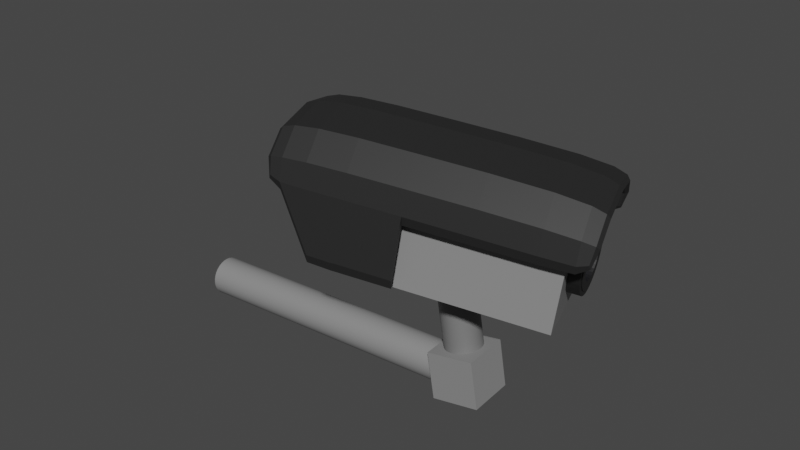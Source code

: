 # Source: security_camera.blend  (saved by Blender 3.6.11; exported with 4.5.12 LTS)
import bpy
from mathutils import Matrix  # noqa: F401  (used for matrix-valued properties, if any)

bpy.ops.wm.read_factory_settings(use_empty=True)
scene = bpy.context.scene
scene.name = 'Scene'

# ---- collections
col_collection = bpy.data.collections.new('Collection'); scene.collection.children.link(col_collection)

# ---- materials (node trees are filled in below, after node groups)
mat_material_005 = bpy.data.materials.new('Material.005')
mat_material_005.use_transparent_shadow = False
mat_material_002 = bpy.data.materials.new('Material.002')
mat_material_002.use_transparent_shadow = False
mat_material_001 = bpy.data.materials.new('Material.001')
mat_material_001.use_transparent_shadow = False
mat_material_003 = bpy.data.materials.new('Material.003')
mat_material_003.use_transparent_shadow = False
mat_material_004 = bpy.data.materials.new('Material.004')
mat_material_004.use_transparent_shadow = False

# ---- node groups
ng_auto_smooth = bpy.data.node_groups.new('Auto Smooth', 'GeometryNodeTree')
_s = ng_auto_smooth.interface.new_socket(name='Geometry', in_out='OUTPUT', socket_type='NodeSocketGeometry')
_s = ng_auto_smooth.interface.new_socket(name='Geometry', in_out='INPUT', socket_type='NodeSocketGeometry')
_s = ng_auto_smooth.interface.new_socket(name='Angle', in_out='INPUT', socket_type='NodeSocketFloat')
_s.subtype = 'ANGLE'
_s.min_value = 0.0
_s.max_value = 3.142
ng_auto_smooth.is_modifier = True
_N = ng_auto_smooth.nodes; _L = ng_auto_smooth.links
n0 = _N.new('NodeGroupOutput'); n0.name = 'Group Output'; n0.location = (480, -100)
n1 = _N.new('NodeGroupInput'); n1.name = 'Group Input'; n1.location = (-420, -300)
n2 = _N.new('NodeGroupInput'); n2.name = 'Group Input.001'; n2.location = (-60, -100)
n3 = _N.new('GeometryNodeSetShadeSmooth'); n3.name = 'Set Shade Smooth'; n3.location = (120, -100)
n3.domain = 'EDGE'
n4 = _N.new('GeometryNodeSetShadeSmooth'); n4.name = 'Set Shade Smooth.001'; n4.location = (300, -100)
n5 = _N.new('GeometryNodeInputMeshEdgeAngle'); n5.name = 'Edge Angle'; n5.location = (-420, -220)
n6 = _N.new('GeometryNodeInputEdgeSmooth'); n6.name = 'Is Edge Smooth'; n6.location = (-60, -160)
n7 = _N.new('GeometryNodeInputShadeSmooth'); n7.name = 'Is Face Smooth'; n7.location = (-240, -340)
n8 = _N.new('FunctionNodeBooleanMath'); n8.name = 'Boolean Math'; n8.location = (-60, -220)
n9 = _N.new('FunctionNodeCompare'); n9.name = 'Compare'; n9.location = (-240, -180)
n9.operation = 'LESS_EQUAL'
_L.new(n5.outputs[0], n9.inputs[0])
_L.new(n4.outputs[0], n0.inputs[0])
_L.new(n1.outputs[1], n9.inputs[1])
_L.new(n9.outputs[0], n8.inputs[0])
_L.new(n7.outputs[0], n8.inputs[1])
_L.new(n2.outputs[0], n3.inputs[0])
_L.new(n6.outputs[0], n3.inputs[1])
_L.new(n3.outputs[0], n4.inputs[0])
_L.new(n8.outputs[0], n3.inputs[2])
n0.is_active_output = True

# ---- material node trees
mat_material_005.use_nodes = True; mat_material_005.node_tree.nodes.clear()
_N = mat_material_005.node_tree.nodes; _L = mat_material_005.node_tree.links
n0 = _N.new('ShaderNodeBsdfPrincipled'); n0.name = 'Principled BSDF'; n0.location = (10, 300)
n0.distribution = 'GGX'
n0.subsurface_method = 'RANDOM_WALK_SKIN'
n0.inputs[0].default_value = (0.1788, 0.1788, 0.1788, 1.0)
n0.inputs[3].default_value = 1.45
n0.inputs[27].default_value = (0.0, 0.0, 0.0, 1.0)
n0.inputs[28].default_value = 1.0
n1 = _N.new('ShaderNodeOutputMaterial'); n1.name = 'Material Output'; n1.location = (300, 300)
_L.new(n0.outputs[0], n1.inputs[0])
n1.is_active_output = True
mat_material_002.use_nodes = True; mat_material_002.node_tree.nodes.clear()
_N = mat_material_002.node_tree.nodes; _L = mat_material_002.node_tree.links
n0 = _N.new('ShaderNodeBsdfPrincipled'); n0.name = 'Principled BSDF'; n0.location = (10, 300)
n0.distribution = 'GGX'
n0.subsurface_method = 'RANDOM_WALK_SKIN'
n0.inputs[0].default_value = (0.2476, 0.2476, 0.2476, 1.0)
n0.inputs[3].default_value = 1.45
n0.inputs[27].default_value = (0.0, 0.0, 0.0, 1.0)
n0.inputs[28].default_value = 1.0
n1 = _N.new('ShaderNodeOutputMaterial'); n1.name = 'Material Output'; n1.location = (300, 300)
_L.new(n0.outputs[0], n1.inputs[0])
n1.is_active_output = True
mat_material_001.use_nodes = True; mat_material_001.node_tree.nodes.clear()
_N = mat_material_001.node_tree.nodes; _L = mat_material_001.node_tree.links
n0 = _N.new('ShaderNodeBsdfPrincipled'); n0.name = 'Principled BSDF'; n0.location = (10, 300)
n0.distribution = 'GGX'
n0.subsurface_method = 'RANDOM_WALK_SKIN'
n0.inputs[0].default_value = (0.01954, 0.01954, 0.01954, 1.0)
n0.inputs[3].default_value = 1.45
n0.inputs[27].default_value = (0.0, 0.0, 0.0, 1.0)
n0.inputs[28].default_value = 1.0
n1 = _N.new('ShaderNodeOutputMaterial'); n1.name = 'Material Output'; n1.location = (300, 300)
_L.new(n0.outputs[0], n1.inputs[0])
n1.is_active_output = True
mat_material_003.use_nodes = True; mat_material_003.node_tree.nodes.clear()
_N = mat_material_003.node_tree.nodes; _L = mat_material_003.node_tree.links
n0 = _N.new('ShaderNodeBsdfPrincipled'); n0.name = 'Principled BSDF'; n0.location = (10, 300)
n0.distribution = 'GGX'
n0.subsurface_method = 'RANDOM_WALK_SKIN'
n0.inputs[0].default_value = (0.01113, 0.01113, 0.01113, 1.0)
n0.inputs[3].default_value = 1.45
n0.inputs[27].default_value = (0.0, 0.0, 0.0, 1.0)
n0.inputs[28].default_value = 1.0
n1 = _N.new('ShaderNodeOutputMaterial'); n1.name = 'Material Output'; n1.location = (300, 300)
_L.new(n0.outputs[0], n1.inputs[0])
n1.is_active_output = True
mat_material_004.use_nodes = True; mat_material_004.node_tree.nodes.clear()
_N = mat_material_004.node_tree.nodes; _L = mat_material_004.node_tree.links
n0 = _N.new('ShaderNodeBsdfPrincipled'); n0.name = 'Principled BSDF'; n0.location = (10, 300)
n0.distribution = 'GGX'
n0.subsurface_method = 'RANDOM_WALK_SKIN'
n0.inputs[0].default_value = (0.0436, 0.0652, 0.4564, 1.0)
n0.inputs[3].default_value = 1.45
n0.inputs[27].default_value = (0.0, 0.0, 0.0, 1.0)
n0.inputs[28].default_value = 1.0
n1 = _N.new('ShaderNodeOutputMaterial'); n1.name = 'Material Output'; n1.location = (300, 300)
_L.new(n0.outputs[0], n1.inputs[0])
n1.is_active_output = True

# ---- world
world_world = bpy.data.worlds.new('World'); scene.world = world_world
world_world.use_nodes = True; world_world.node_tree.nodes.clear()
_N = world_world.node_tree.nodes; _L = world_world.node_tree.links
n0 = _N.new('ShaderNodeOutputWorld'); n0.name = 'World Output'; n0.location = (300, 300)
n1 = _N.new('ShaderNodeBackground'); n1.name = 'Background'; n1.location = (10, 300)
n1.inputs[0].default_value = (0.05088, 0.05088, 0.05088, 1.0)
_L.new(n1.outputs[0], n0.inputs[0])
n0.is_active_output = True
world_world.color = (0.05088, 0.05088, 0.05088)
world_world.use_sun_shadow = False
world_world.sun_shadow_jitter_overblur = 0.0

# ---- meshes
me_cylinder = bpy.data.meshes.new('Cylinder')
me_cylinder.from_pydata([(-7.157e-09, 0.2402, 3.828e-07), (-7.157e-09, 0.2402, 1.606), (0.04685, 0.2355, 3.828e-07), (0.04685, 0.2355, 1.606), (0.0919, 0.2219, 3.828e-07), (0.0919, 0.2219, 1.606), (0.1334, 0.1997, 3.828e-07), (0.1334, 0.1997, 1.606), (0.1698, 0.1698, 3.828e-07), (0.1698, 0.1698, 1.606), (0.1997, 0.1334, 3.828e-07), (0.1997, 0.1334, 1.606), (0.2219, 0.0919, 3.828e-07), (0.2219, 0.0919, 1.606), (0.2355, 0.04685, 3.828e-07), (0.2355, 0.04685, 1.606), (0.2402, 2.863e-08, 3.828e-07), (0.2402, 2.863e-08, 1.606), (0.2355, -0.04685, 3.828e-07), (0.2355, -0.04685, 1.606), (0.2219, -0.0919, 3.828e-07), (0.2219, -0.0919, 1.606), (0.1997, -0.1334, 3.828e-07), (0.1997, -0.1334, 1.606), (0.1698, -0.1698, 3.828e-07), (0.1698, -0.1698, 1.606), (0.1334, -0.1997, 3.828e-07), (0.1334, -0.1997, 1.606), (0.0919, -0.2219, 3.828e-07), (0.0919, -0.2219, 1.606), (0.04685, -0.2355, 3.828e-07), (0.04685, -0.2355, 1.606), (-7.157e-09, -0.2402, 3.828e-07), (-7.157e-09, -0.2402, 1.606), (-0.04685, -0.2355, 3.828e-07), (-0.04685, -0.2355, 1.606), (-0.0919, -0.2219, 3.828e-07), (-0.0919, -0.2219, 1.606), (-0.1334, -0.1997, 3.828e-07), (-0.1334, -0.1997, 1.606), (-0.1698, -0.1698, 3.828e-07), (-0.1698, -0.1698, 1.606), (-0.1997, -0.1334, 3.828e-07), (-0.1997, -0.1334, 1.606), (-0.2219, -0.0919, 3.828e-07), (-0.2219, -0.0919, 1.606), (-0.2355, -0.04685, 3.828e-07), (-0.2355, -0.04685, 1.606), (-0.2402, 2.863e-08, 3.828e-07), (-0.2402, 2.863e-08, 1.606), (-0.2355, 0.04685, 3.828e-07), (-0.2355, 0.04685, 1.606), (-0.2219, 0.0919, 3.828e-07), (-0.2219, 0.0919, 1.606), (-0.1997, 0.1334, 3.828e-07), (-0.1997, 0.1334, 1.606), (-0.1698, 0.1698, 3.828e-07), (-0.1698, 0.1698, 1.606), (-0.1334, 0.1997, 3.828e-07), (-0.1334, 0.1997, 1.606), (-0.0919, 0.2219, 3.828e-07), (-0.0919, 0.2219, 1.606), (-0.04685, 0.2355, 3.828e-07), (-0.04685, 0.2355, 1.606), (1.47, 0.9678, 2.349), (1.876, -0.3457, 2.373), (1.119, 0.8349, 1.026), (1.526, -0.4786, 1.05), (-1.436, 0.08516, 3.208), (-1.03, -1.228, 3.232), (-1.417, 0.0647, 1.776), (-1.011, -1.249, 1.8), (1.344, 0.92, 1.873), (1.75, -0.3936, 1.897), (-1.562, 0.03735, 2.732), (-1.156, -1.276, 2.756), (1.276, 0.7358, 2.406), (-1.107, 0.01189, 3.111), (-0.7969, -0.9923, 3.129), (-1.304, 0.2435, 2.683), (1.057, 1.054, 2.014), (1.63, -0.3317, 2.611), (-0.7937, -1.392, 2.75), (-0.7538, -1.056, 3.316), (-1.109, 0.0922, 3.295), (-1.326, 0.3305, 2.719), (1.551, 1.123, 1.9), (1.761, 0.8966, 2.278), (2.079, -0.1316, 2.297), (2.037, -0.4494, 1.928), (1.537, 1.187, 1.923), (1.763, 0.9506, 2.359), (2.11, -0.1733, 2.38), (2.061, -0.5098, 1.954), (-1.181, -1.427, 2.88), (-1.193, -1.125, 3.265), (-1.511, -0.09715, 3.246), (-1.667, 0.1454, 2.851), (-1.157, -1.487, 2.906), (-1.162, -1.167, 3.347), (-1.509, -0.0431, 3.326), (-1.681, 0.2095, 2.874), (-0.0844, 0.4033, 3.01), (0.2705, -0.7446, 3.031), (0.2312, -1.081, 2.451), (-0.3015, 0.6418, 2.419), (-0.08223, 0.3232, 2.808), (0.2282, -0.681, 2.826), (-0.2791, 0.5548, 2.38), (1.275, 0.8161, 2.59), (1.587, -0.2684, 2.424), (1.079, 0.9674, 1.978), (1.59, -0.6685, 2.045), (1.559, -0.5849, 2.007), (-0.8243, -1.309, 2.712), (0.2008, -0.9975, 2.408), (-0.9311, -0.4823, 3.199), (-0.6796, 0.1418, 2.984), (-1.232, 0.2132, 2.895), (-0.7382, -1.339, 3.035), (-0.9071, -0.4725, 3.413), (-0.6817, 0.2219, 3.185), (-1.253, 0.3263, 3.005), (-0.3661, -1.263, 2.627), (1.626, 0.9209, 2.449), (1.631, 1.103, 2.064), (1.942, 0.3907, 2.369), (2.09, -0.3826, 2.092), (1.618, 1.178, 2.113), (1.96, 0.3978, 2.463), (2.122, -0.4505, 2.143), (1.8, 0.9351, 2.301), (2.132, -0.141, 2.32), (2.056, -0.4795, 1.897), (1.55, 1.157, 1.867), (1.937, -0.1637, 2.323), (-1.173, -1.374, 3.057), (-1.33, -0.603, 3.337), (-1.632, 0.1118, 3.029), (-1.141, -1.441, 3.108), (-1.312, -0.596, 3.431), (-1.644, 0.1872, 3.078), (-1.221, -1.159, 3.312), (-1.553, -0.08332, 3.292), (-1.197, -1.468, 2.859), (-1.703, 0.1689, 2.829), (-1.019, -1.135, 3.357), (-1.054, -1.469, 2.831), (-1.062, -1.074, 3.21), (-1.373, 0.01021, 3.336), (-1.373, -0.06715, 3.191), (-1.564, 0.1666, 2.77), (-1.585, 0.2497, 2.799), (-0.3268, -0.926, 3.206), (-0.8988, 0.4604, 2.595), (0.2864, -1.028, 2.743), (-0.2285, 0.6376, 2.712), (0.1171, -0.1614, 3.131), (-1.083, -1.389, 2.799), (1.908, -0.4806, 1.914), (-0.3692, -0.8624, 3.003), (-0.8765, 0.3734, 2.556), (-0.2071, 0.5246, 2.592), (0.09402, -0.1709, 2.896), (-1.339, 0.2809, 2.607), (-0.3136, 0.5923, 2.305), (1.427, 1.075, 1.886), (1.938, -0.5602, 1.946), (0.9951, -0.5245, 2.815), (0.4231, 0.8619, 2.204), (0.6423, 0.5433, 2.593), (-0.3966, -1.179, 2.585), (0.9253, -0.7775, 2.194), (-0.8308, -1.362, 2.638), (1.553, -0.6378, 1.933), (0.241, -0.9248, 2.619), (0.9527, -0.4609, 2.612), (1.6, -0.5122, 2.217), (-0.7842, -1.236, 2.922), (1.151, 0.9372, 2.19), (1.453, 0.2417, 2.494), (1.131, 1.05, 2.3), (1.477, 0.2514, 2.708), (1.645, -0.6151, 2.33), (1.98, -0.224, 2.47), (1.045, 1.005, 1.903), (1.407, 1.158, 1.914), (1.625, 0.8435, 2.305), (0.4454, 0.7749, 2.166), (0.6402, 0.6234, 2.794), (0.9557, -0.8611, 2.236), (0.1943, -1.05, 2.335), (-0.8045, 0.3431, 2.769), (0.8185, 0.04912, 2.682), (-0.8258, 0.4561, 2.888), (0.8417, 0.05864, 2.914), (-1.003, -1.417, 3.093), (1.481, 1.154, 2.176), (1.989, 0.4057, 2.397), (2.141, -0.406, 2.099), (1.66, 1.151, 2.07), (1.827, 0.3577, 2.561), (1.5, 1.045, 2.09), (1.994, -0.5067, 2.207), (1.802, 0.3479, 2.393), (-1.364, -0.6127, 3.389), (-1.2, -1.421, 3.087), (-1.681, 0.1365, 3.058), (-1.172, -0.553, 3.448), (-1.196, -0.5628, 3.28), (-1.516, 0.2439, 3.062), (-1.497, 0.1353, 2.976), (-0.3109, -1.209, 2.918), (1.011, -0.8078, 2.528), (-0.4802, -0.3428, 3.305), (0.4961, 0.8576, 2.497), (-0.5034, -0.3523, 3.073), (-0.911, 0.4109, 2.481), (-1.599, 0.2017, 2.698), (0.5174, 0.7446, 2.378), (1.396, 1.111, 1.812), (0.4109, 0.8123, 2.09), (1.949, -0.4084, 2.117), (-1.091, -1.44, 2.728), (1.904, -0.5306, 1.843), (0.9655, -0.7047, 2.405), (-0.3564, -1.106, 2.795), (-1.048, -1.318, 3.003), (-0.4031, -1.232, 2.512), (0.9188, -0.8304, 2.121), (0.02578, -1.157, 1.715), (-0.5716, -1.338, 1.892), (-0.626, -1.355, 1.904), (-0.8858, -1.431, 1.985), (-1.417, 0.2875, 1.953), (-1.159, 0.3682, 1.873), (-1.104, 0.3848, 1.86), (-0.5069, 0.5662, 1.684), (-1.171, 0.3187, 1.762), (-0.519, 0.5167, 1.569), (-0.6631, -1.324, 1.792), (-0.01116, -1.126, 1.6), (-1.116, 0.3352, 1.746), (-1.431, 0.2395, 1.852), (-0.9236, -1.402, 1.883), (-0.6086, -1.307, 1.776), (1.397, 0.5629, 1.49), (1.391, 0.5172, 1.424), (1.39, 0.46, 1.367), (1.395, 0.3933, 1.322), (1.403, 0.3197, 1.291), (1.417, 0.2422, 1.274), (1.434, 0.1636, 1.272), (1.454, 0.08696, 1.286), (1.477, 0.01525, 1.314), (1.502, -0.04878, 1.356), (1.527, -0.1027, 1.411), (1.552, -0.1444, 1.475), (1.575, -0.1723, 1.547), (1.597, -0.1853, 1.623), (1.615, -0.1829, 1.702), (1.629, -0.1652, 1.779), (1.64, -0.1329, 1.852), (1.645, -0.08728, 1.918), (1.646, -0.03002, 1.974), (1.642, 0.03666, 2.019), (1.633, 0.1102, 2.051), (1.62, 0.1877, 2.068), (1.603, 0.2664, 2.069), (1.582, 0.343, 2.056), (1.559, 0.4147, 2.027), (1.535, 0.4787, 1.985), (1.51, 0.5326, 1.931), (1.485, 0.5743, 1.866), (1.461, 0.6022, 1.795), (1.44, 0.6152, 1.718), (1.422, 0.6128, 1.64), (1.407, 0.5951, 1.563), (1.584, 0.4272, 1.489), (1.588, 0.4544, 1.529), (1.584, 0.393, 1.455), (1.586, 0.3532, 1.429), (1.592, 0.3093, 1.41), (1.6, 0.263, 1.4), (1.61, 0.2161, 1.399), (1.622, 0.1704, 1.407), (1.636, 0.1276, 1.424), (1.65, 0.08936, 1.449), (1.665, 0.05719, 1.481), (1.68, 0.03231, 1.52), (1.694, 0.01567, 1.563), (1.707, 0.007911, 1.608), (1.718, 0.009331, 1.655), (1.727, 0.01988, 1.701), (1.733, 0.03914, 1.745), (1.736, 0.06638, 1.784), (1.737, 0.1006, 1.818), (1.734, 0.1404, 1.845), (1.729, 0.1842, 1.863), (1.721, 0.2305, 1.873), (1.711, 0.2774, 1.874), (1.698, 0.3232, 1.866), (1.685, 0.366, 1.849), (1.67, 0.4042, 1.824), (1.655, 0.4364, 1.792), (1.64, 0.4612, 1.753), (1.626, 0.4779, 1.711), (1.614, 0.4856, 1.665), (1.603, 0.4842, 1.618), (1.594, 0.4737, 1.572), (1.533, 0.549, 1.389), (1.539, 0.5947, 1.456), (1.532, 0.4918, 1.333), (1.536, 0.4251, 1.288), (1.545, 0.3516, 1.257), (1.559, 0.274, 1.24), (1.576, 0.1954, 1.238), (1.596, 0.1188, 1.252), (1.619, 0.04706, 1.28), (1.644, -0.01698, 1.322), (1.669, -0.07087, 1.377), (1.694, -0.1126, 1.441), (1.717, -0.1404, 1.513), (1.738, -0.1534, 1.589), (1.757, -0.1511, 1.667), (1.771, -0.1334, 1.745), (1.782, -0.1011, 1.818), (1.787, -0.05547, 1.884), (1.788, 0.00179, 1.94), (1.784, 0.06847, 1.985), (1.775, 0.142, 2.017), (1.762, 0.2196, 2.033), (1.745, 0.2982, 2.035), (1.724, 0.3748, 2.021), (1.701, 0.4465, 1.993), (1.677, 0.5105, 1.951), (1.652, 0.5644, 1.897), (1.627, 0.6061, 1.832), (1.603, 0.634, 1.761), (1.582, 0.647, 1.684), (1.564, 0.6446, 1.606), (1.549, 0.6269, 1.529), (1.55, 0.508, 1.423), (1.555, 0.5475, 1.48), (1.55, 0.4585, 1.374), (1.553, 0.4009, 1.335), (1.561, 0.3373, 1.308), (1.572, 0.2703, 1.293), (1.587, 0.2024, 1.292), (1.605, 0.1361, 1.304), (1.625, 0.07413, 1.329), (1.646, 0.01878, 1.365), (1.668, -0.02781, 1.412), (1.689, -0.06385, 1.467), (1.709, -0.08795, 1.529), (1.728, -0.09919, 1.596), (1.744, -0.09713, 1.663), (1.756, -0.08186, 1.73), (1.765, -0.05395, 1.793), (1.77, -0.0145, 1.85), (1.771, 0.035, 1.899), (1.767, 0.09264, 1.938), (1.759, 0.1562, 1.965), (1.748, 0.2232, 1.98), (1.733, 0.2912, 1.981), (1.715, 0.3574, 1.969), (1.696, 0.4194, 1.945), (1.674, 0.4748, 1.908), (1.653, 0.5214, 1.861), (1.631, 0.5574, 1.806), (1.611, 0.5815, 1.744), (1.593, 0.5927, 1.678), (1.577, 0.5907, 1.61), (1.564, 0.5754, 1.543), (1.558, 0.4213, 1.495), (1.562, 0.4486, 1.535), (1.558, 0.3872, 1.462), (1.56, 0.3474, 1.435), (1.566, 0.3035, 1.416), (1.574, 0.2572, 1.406), (1.584, 0.2103, 1.405), (1.596, 0.1645, 1.413), (1.61, 0.1217, 1.43), (1.624, 0.08352, 1.455), (1.639, 0.05135, 1.488), (1.654, 0.02647, 1.526), (1.668, 0.00983, 1.569), (1.681, 0.002071, 1.614), (1.692, 0.003491, 1.661), (1.701, 0.01404, 1.707), (1.707, 0.0333, 1.751), (1.71, 0.06054, 1.79), (1.71, 0.09472, 1.824), (1.708, 0.1345, 1.851), (1.703, 0.1784, 1.87), (1.695, 0.2247, 1.88), (1.684, 0.2716, 1.881), (1.672, 0.3173, 1.873), (1.659, 0.3601, 1.856), (1.644, 0.3983, 1.83), (1.629, 0.4305, 1.798), (1.614, 0.4554, 1.76), (1.6, 0.472, 1.717), (1.587, 0.4798, 1.671), (1.577, 0.4784, 1.624), (1.568, 0.4678, 1.578), (1.54, 0.5058, 1.425), (1.545, 0.5453, 1.482), (1.54, 0.4563, 1.377), (1.543, 0.3987, 1.338), (1.551, 0.3351, 1.31), (1.562, 0.2681, 1.296), (1.577, 0.2001, 1.294), (1.595, 0.1339, 1.306), (1.615, 0.07189, 1.331), (1.636, 0.01653, 1.367), (1.658, -0.03006, 1.414), (1.679, -0.0661, 1.47), (1.699, -0.0902, 1.532), (1.718, -0.1014, 1.598), (1.734, -0.09938, 1.666), (1.746, -0.08411, 1.732), (1.755, -0.0562, 1.795), (1.76, -0.01674, 1.853), (1.761, 0.03276, 1.901), (1.757, 0.09039, 1.94), (1.749, 0.154, 1.967), (1.738, 0.221, 1.982), (1.723, 0.2889, 1.983), (1.705, 0.3552, 1.972), (1.686, 0.4172, 1.947), (1.664, 0.4725, 1.911), (1.643, 0.5191, 1.864), (1.621, 0.5551, 1.808), (1.601, 0.5792, 1.746), (1.583, 0.5905, 1.68), (1.567, 0.5884, 1.612), (1.554, 0.5732, 1.546), (1.574, 0.4249, 1.492), (1.578, 0.4522, 1.531), (1.574, 0.3907, 1.458), (1.576, 0.3509, 1.431), (1.582, 0.3071, 1.412), (1.59, 0.2608, 1.402), (1.6, 0.2139, 1.401), (1.612, 0.1681, 1.409), (1.626, 0.1253, 1.426), (1.64, 0.08711, 1.451), (1.655, 0.05494, 1.484), (1.67, 0.03006, 1.522), (1.684, 0.01342, 1.565), (1.697, 0.005662, 1.611), (1.708, 0.007082, 1.657), (1.717, 0.01763, 1.703), (1.723, 0.03689, 1.747), (1.726, 0.06414, 1.786), (1.727, 0.09831, 1.82), (1.724, 0.1381, 1.847), (1.719, 0.182, 1.866), (1.711, 0.2283, 1.876), (1.7, 0.2752, 1.877), (1.688, 0.3209, 1.869), (1.675, 0.3637, 1.852), (1.66, 0.4019, 1.826), (1.645, 0.4341, 1.794), (1.63, 0.459, 1.756), (1.616, 0.4756, 1.713), (1.603, 0.4834, 1.667), (1.593, 0.482, 1.621), (1.584, 0.4714, 1.575), (1.286, 0.4937, 1.449), (1.292, 0.5393, 1.515), (1.285, 0.4364, 1.392), (1.289, 0.3697, 1.347), (1.298, 0.2962, 1.316), (1.312, 0.2186, 1.299), (1.329, 0.14, 1.297), (1.349, 0.06341, 1.311), (1.372, -0.008299, 1.34), (1.397, -0.07233, 1.382), (1.422, -0.1262, 1.436), (1.447, -0.1679, 1.5), (1.47, -0.1958, 1.572), (1.491, -0.2088, 1.648), (1.51, -0.2064, 1.727), (1.524, -0.1888, 1.804), (1.535, -0.1565, 1.877), (1.54, -0.1108, 1.943), (1.541, -0.05357, 2.0), (1.537, 0.01311, 2.044), (1.528, 0.08664, 2.076), (1.515, 0.1642, 2.093), (1.497, 0.2428, 2.094), (1.477, 0.3194, 2.081), (1.454, 0.3911, 2.052), (1.43, 0.4552, 2.01), (1.404, 0.5091, 1.956), (1.38, 0.5508, 1.892), (1.356, 0.5786, 1.82), (1.335, 0.5916, 1.743), (1.317, 0.5893, 1.665), (1.302, 0.5716, 1.588), (1.512, 0.411, 1.506), (1.516, 0.4383, 1.546), (1.512, 0.3768, 1.473), (1.514, 0.337, 1.446), (1.52, 0.2932, 1.427), (1.528, 0.2469, 1.417), (1.538, 0.2, 1.416), (1.55, 0.1542, 1.424), (1.564, 0.1114, 1.441), (1.578, 0.07321, 1.466), (1.593, 0.04104, 1.499), (1.608, 0.01616, 1.537), (1.622, -0.0004819, 1.58), (1.635, -0.008241, 1.626), (1.646, -0.006821, 1.672), (1.654, 0.003724, 1.718), (1.661, 0.02299, 1.762), (1.664, 0.05023, 1.801), (1.664, 0.08441, 1.835), (1.662, 0.1242, 1.862), (1.657, 0.1681, 1.881), (1.649, 0.2144, 1.891), (1.638, 0.2613, 1.892), (1.626, 0.307, 1.884), (1.613, 0.3498, 1.867), (1.598, 0.388, 1.841), (1.583, 0.4202, 1.809), (1.568, 0.4451, 1.771), (1.554, 0.4617, 1.728), (1.541, 0.4695, 1.682), (1.531, 0.4681, 1.635), (1.522, 0.4575, 1.589), (1.559, 0.5101, 1.421), (1.564, 0.5495, 1.478), (1.559, 0.4606, 1.372), (1.562, 0.4029, 1.333), (1.57, 0.3394, 1.306), (1.581, 0.2723, 1.291), (1.596, 0.2044, 1.29), (1.614, 0.1381, 1.302), (1.634, 0.07614, 1.326), (1.655, 0.02079, 1.363), (1.677, -0.0258, 1.41), (1.698, -0.06184, 1.465), (1.718, -0.08594, 1.527), (1.737, -0.09718, 1.593), (1.753, -0.09512, 1.661), (1.765, -0.07985, 1.728), (1.774, -0.05195, 1.791), (1.779, -0.01249, 1.848), (1.78, 0.03701, 1.897), (1.776, 0.09465, 1.936), (1.768, 0.1582, 1.963), (1.757, 0.2253, 1.977), (1.742, 0.2932, 1.979), (1.724, 0.3594, 1.967), (1.705, 0.4214, 1.942), (1.683, 0.4768, 1.906), (1.662, 0.5234, 1.859), (1.64, 0.5594, 1.804), (1.62, 0.5835, 1.742), (1.602, 0.5947, 1.675), (1.586, 0.5927, 1.608), (1.573, 0.5774, 1.541), (1.593, 0.4292, 1.487), (1.597, 0.4564, 1.526), (1.593, 0.395, 1.453), (1.595, 0.3552, 1.426), (1.601, 0.3113, 1.408), (1.609, 0.265, 1.398), (1.619, 0.2181, 1.397), (1.631, 0.1724, 1.405), (1.645, 0.1296, 1.422), (1.659, 0.09137, 1.447), (1.674, 0.0592, 1.479), (1.689, 0.03432, 1.518), (1.703, 0.01768, 1.56), (1.716, 0.009919, 1.606), (1.727, 0.01134, 1.653), (1.736, 0.02188, 1.699), (1.742, 0.04115, 1.742), (1.745, 0.06839, 1.782), (1.746, 0.1026, 1.816), (1.743, 0.1424, 1.842), (1.738, 0.1862, 1.861), (1.73, 0.2325, 1.871), (1.719, 0.2794, 1.872), (1.707, 0.3252, 1.864), (1.694, 0.368, 1.847), (1.679, 0.4062, 1.822), (1.664, 0.4384, 1.79), (1.649, 0.4632, 1.751), (1.635, 0.4799, 1.708), (1.622, 0.4876, 1.663), (1.612, 0.4862, 1.616), (1.603, 0.4757, 1.57)], [], [(0, 1, 3, 2), (2, 3, 5, 4), (4, 5, 7, 6), (6, 7, 9, 8), (8, 9, 11, 10), (10, 11, 13, 12), (12, 13, 15, 14), (14, 15, 17, 16), (16, 17, 19, 18), (18, 19, 21, 20), (20, 21, 23, 22), (22, 23, 25, 24), (24, 25, 27, 26), (26, 27, 29, 28), (28, 29, 31, 30), (30, 31, 33, 32), (32, 33, 35, 34), (34, 35, 37, 36), (36, 37, 39, 38), (38, 39, 41, 40), (40, 41, 43, 42), (42, 43, 45, 44), (44, 45, 47, 46), (46, 47, 49, 48), (48, 49, 51, 50), (50, 51, 53, 52), (52, 53, 55, 54), (54, 55, 57, 56), (56, 57, 59, 58), (58, 59, 61, 60), (3, 1, 63, 61, 59, 57, 55, 53, 51, 49, 47, 45, 43, 41, 39, 37, 35, 33, 31, 29, 27, 25, 23, 21, 19, 17, 15, 13, 11, 9, 7, 5), (60, 61, 63, 62), (62, 63, 1, 0), (0, 2, 4, 6, 8, 10, 12, 14, 16, 18, 20, 22, 24, 26, 28, 30, 32, 34, 36, 38, 40, 42, 44, 46, 48, 50, 52, 54, 56, 58, 60, 62), (72, 73, 67, 66), (66, 67, 71, 70), (68, 69, 65, 64), (72, 74, 68, 64), (75, 73, 65, 69), (71, 67, 73, 75), (66, 70, 74, 72), (70, 71, 75, 74), (64, 65, 73, 72), (75, 69, 68, 74), (108, 162, 192, 161), (162, 106, 117, 192), (192, 117, 77, 118), (161, 192, 118, 79), (106, 170, 193, 163), (170, 76, 180, 193), (193, 180, 110, 176), (163, 193, 176, 107), (105, 154, 194, 156), (154, 85, 122, 194), (194, 122, 84, 121), (156, 194, 121, 102), (102, 157, 195, 189), (157, 103, 168, 195), (195, 168, 81, 182), (189, 195, 182, 109), (82, 119, 196, 147), (119, 83, 146, 196), (196, 146, 99, 139), (147, 196, 139, 98), (80, 181, 197, 186), (181, 109, 124, 197), (197, 124, 91, 128), (186, 197, 128, 90), (88, 126, 198, 132), (126, 87, 131, 198), (198, 131, 91, 129), (132, 198, 129, 92), (89, 127, 199, 133), (127, 88, 132, 199), (199, 132, 92, 130), (133, 199, 130, 93), (87, 125, 200, 131), (125, 86, 134, 200), (200, 134, 90, 128), (131, 200, 128, 91), (109, 182, 201, 124), (182, 81, 184, 201), (201, 184, 92, 129), (124, 201, 129, 91), (76, 179, 202, 187), (179, 111, 166, 202), (202, 166, 86, 125), (187, 202, 125, 87), (81, 183, 203, 184), (183, 112, 167, 203), (203, 167, 93, 130), (184, 203, 130, 92), (110, 180, 204, 135), (180, 76, 187, 204), (204, 187, 87, 126), (135, 204, 126, 88), (96, 137, 205, 143), (137, 95, 142, 205), (205, 142, 99, 140), (143, 205, 140, 100), (95, 136, 206, 142), (136, 94, 144, 206), (206, 144, 98, 139), (142, 206, 139, 99), (97, 138, 207, 145), (138, 96, 143, 207), (207, 143, 100, 141), (145, 207, 141, 101), (83, 120, 208, 146), (120, 84, 149, 208), (208, 149, 100, 140), (146, 208, 140, 99), (77, 116, 209, 150), (116, 78, 148, 209), (209, 148, 95, 137), (150, 209, 137, 96), (84, 122, 210, 149), (122, 85, 152, 210), (210, 152, 101, 141), (149, 210, 141, 100), (79, 118, 211, 151), (118, 77, 150, 211), (211, 150, 96, 138), (151, 211, 138, 97), (82, 123, 212, 119), (123, 104, 155, 212), (212, 155, 103, 153), (119, 212, 153, 83), (104, 190, 213, 155), (190, 112, 183, 213), (213, 183, 81, 168), (155, 213, 168, 103), (84, 120, 214, 121), (120, 83, 153, 214), (214, 153, 103, 157), (121, 214, 157, 102), (80, 169, 215, 181), (169, 105, 156, 215), (215, 156, 102, 189), (181, 215, 189, 109), (77, 117, 216, 116), (117, 106, 163, 216), (216, 163, 107, 160), (116, 216, 160, 78), (152, 85, 235, 234), (165, 108, 161, 217), (217, 161, 79, 164), (164, 218, 243, 238), (97, 145, 218, 151), (145, 101, 152, 218), (218, 152, 234, 243), (151, 218, 164, 79), (111, 179, 219, 188), (179, 76, 170, 219), (219, 170, 106, 162), (188, 219, 162, 108), (80, 186, 220, 185), (186, 90, 134, 220), (220, 134, 86, 166), (185, 220, 166, 111), (111, 188, 221, 185), (188, 108, 165, 221), (221, 165, 105, 169), (185, 221, 169, 80), (89, 159, 222, 127), (159, 113, 177, 222), (222, 177, 110, 135), (127, 222, 135, 88), (98, 144, 223, 147), (144, 94, 158, 223), (223, 158, 114, 173), (147, 223, 244, 233), (89, 133, 224, 159), (133, 93, 167, 224), (224, 167, 112, 174), (159, 224, 174, 113), (115, 175, 225, 172), (175, 107, 176, 225), (225, 176, 110, 177), (172, 225, 177, 113), (78, 160, 226, 178), (160, 107, 175, 226), (226, 175, 115, 171), (178, 226, 171, 114), (114, 158, 227, 178), (158, 94, 136, 227), (227, 136, 95, 148), (178, 227, 148, 78), (223, 173, 240, 244), (173, 114, 171, 228), (228, 171, 115, 191), (82, 147, 233, 232), (115, 172, 229, 191), (172, 113, 174, 229), (229, 174, 112, 190), (191, 229, 190, 104), (237, 239, 242, 236), (236, 242, 238, 235), (243, 234, 235, 238), (233, 244, 240, 232), (232, 240, 245, 231), (231, 245, 241, 230), (104, 123, 231, 230), (173, 228, 245, 240), (123, 82, 232, 231), (165, 217, 242, 239), (105, 165, 239, 237), (228, 191, 241, 245), (85, 154, 236, 235), (191, 104, 230, 241), (217, 164, 238, 242), (154, 105, 237, 236), (265, 264, 488, 489), (284, 285, 381, 380), (277, 246, 311, 341), (264, 265, 329, 328), (251, 252, 316, 315), (265, 266, 330, 329), (252, 253, 317, 316), (266, 267, 331, 330), (253, 254, 318, 317), (267, 268, 332, 331), (254, 255, 319, 318), (268, 269, 333, 332), (255, 256, 320, 319), (269, 270, 334, 333), (256, 257, 321, 320), (270, 271, 335, 334), (257, 258, 322, 321), (271, 272, 336, 335), (258, 259, 323, 322), (272, 273, 337, 336), (259, 260, 324, 323), (246, 247, 310, 311), (273, 274, 338, 337), (260, 261, 325, 324), (247, 248, 312, 310), (274, 275, 339, 338), (261, 262, 326, 325), (248, 249, 313, 312), (275, 276, 340, 339), (262, 263, 327, 326), (249, 250, 314, 313), (276, 277, 341, 340), (263, 264, 328, 327), (250, 251, 315, 314), (342, 343, 311, 310), (344, 342, 310, 312), (345, 344, 312, 313), (346, 345, 313, 314), (347, 346, 314, 315), (348, 347, 315, 316), (349, 348, 316, 317), (350, 349, 317, 318), (351, 350, 318, 319), (352, 351, 319, 320), (353, 352, 320, 321), (354, 353, 321, 322), (355, 354, 322, 323), (356, 355, 323, 324), (357, 356, 324, 325), (358, 357, 325, 326), (359, 358, 326, 327), (360, 359, 327, 328), (361, 360, 328, 329), (362, 361, 329, 330), (363, 362, 330, 331), (364, 363, 331, 332), (365, 364, 332, 333), (366, 365, 333, 334), (367, 366, 334, 335), (368, 367, 335, 336), (369, 368, 336, 337), (370, 369, 337, 338), (371, 370, 338, 339), (372, 371, 339, 340), (373, 372, 340, 341), (343, 373, 341, 311), (345, 346, 410, 409), (371, 372, 436, 435), (296, 295, 455, 456), (344, 345, 409, 408), (370, 371, 435, 434), (295, 294, 454, 455), (342, 344, 408, 406), (369, 370, 434, 433), (294, 293, 453, 454), (343, 342, 406, 407), (368, 369, 433, 432), (293, 292, 452, 453), (367, 368, 432, 431), (292, 291, 451, 452), (366, 367, 431, 430), (291, 290, 450, 451), (365, 366, 430, 429), (290, 289, 449, 450), (364, 365, 429, 428), (289, 288, 448, 449), (363, 364, 428, 427), (288, 287, 447, 448), (362, 363, 427, 426), (287, 286, 446, 447), (361, 362, 426, 425), (286, 285, 445, 446), (360, 361, 425, 424), (285, 284, 444, 445), (359, 360, 424, 423), (284, 283, 443, 444), (279, 309, 469, 439), (358, 359, 423, 422), (394, 395, 523, 522), (298, 299, 395, 394), (285, 286, 382, 381), (299, 300, 396, 395), (286, 287, 383, 382), (300, 301, 397, 396), (287, 288, 384, 383), (301, 302, 398, 397), (288, 289, 385, 384), (302, 303, 399, 398), (289, 290, 386, 385), (303, 304, 400, 399), (290, 291, 387, 386), (304, 305, 401, 400), (291, 292, 388, 387), (279, 278, 374, 375), (305, 306, 402, 401), (292, 293, 389, 388), (278, 280, 376, 374), (306, 307, 403, 402), (293, 294, 390, 389), (280, 281, 377, 376), (307, 308, 404, 403), (294, 295, 391, 390), (281, 282, 378, 377), (308, 309, 405, 404), (295, 296, 392, 391), (282, 283, 379, 378), (309, 279, 375, 405), (296, 297, 393, 392), (283, 284, 380, 379), (297, 298, 394, 393), (411, 412, 540, 539), (437, 407, 535, 565), (464, 463, 591, 592), (410, 411, 539, 538), (436, 437, 565, 564), (463, 462, 590, 591), (409, 410, 538, 537), (435, 436, 564, 563), (462, 461, 589, 590), (408, 409, 537, 536), (434, 435, 563, 562), (461, 460, 588, 589), (406, 408, 536, 534), (433, 434, 562, 561), (460, 459, 587, 588), (407, 406, 534, 535), (432, 433, 561, 560), (459, 458, 586, 587), (431, 432, 560, 559), (458, 457, 585, 586), (430, 431, 559, 558), (457, 456, 584, 585), (429, 430, 558, 557), (456, 455, 583, 584), (428, 429, 557, 556), (455, 454, 582, 583), (427, 428, 556, 555), (454, 453, 581, 582), (426, 427, 555, 554), (453, 452, 580, 581), (425, 426, 554, 553), (452, 451, 579, 580), (297, 296, 456, 457), (372, 373, 437, 436), (346, 347, 411, 410), (298, 297, 457, 458), (373, 343, 407, 437), (347, 348, 412, 411), (299, 298, 458, 459), (348, 349, 413, 412), (300, 299, 459, 460), (349, 350, 414, 413), (301, 300, 460, 461), (350, 351, 415, 414), (302, 301, 461, 462), (351, 352, 416, 415), (303, 302, 462, 463), (352, 353, 417, 416), (304, 303, 463, 464), (353, 354, 418, 417), (305, 304, 464, 465), (278, 279, 439, 438), (354, 355, 419, 418), (306, 305, 465, 466), (280, 278, 438, 440), (355, 356, 420, 419), (307, 306, 466, 467), (281, 280, 440, 441), (356, 357, 421, 420), (308, 307, 467, 468), (282, 281, 441, 442), (357, 358, 422, 421), (309, 308, 468, 469), (283, 282, 442, 443), (470, 471, 501, 500, 499, 498, 497, 496, 495, 494, 493, 492, 491, 490, 489, 488, 487, 486, 485, 484, 483, 482, 481, 480, 479, 478, 477, 476, 475, 474, 473, 472), (252, 251, 475, 476), (266, 265, 489, 490), (253, 252, 476, 477), (267, 266, 490, 491), (254, 253, 477, 478), (268, 267, 491, 492), (255, 254, 478, 479), (269, 268, 492, 493), (256, 255, 479, 480), (270, 269, 493, 494), (257, 256, 480, 481), (271, 270, 494, 495), (258, 257, 481, 482), (272, 271, 495, 496), (259, 258, 482, 483), (273, 272, 496, 497), (260, 259, 483, 484), (247, 246, 471, 470), (274, 273, 497, 498), (261, 260, 484, 485), (248, 247, 470, 472), (275, 274, 498, 499), (262, 261, 485, 486), (249, 248, 472, 473), (276, 275, 499, 500), (263, 262, 486, 487), (250, 249, 473, 474), (277, 276, 500, 501), (264, 263, 487, 488), (251, 250, 474, 475), (246, 277, 501, 471), (502, 504, 505, 506, 507, 508, 509, 510, 511, 512, 513, 514, 515, 516, 517, 518, 519, 520, 521, 522, 523, 524, 525, 526, 527, 528, 529, 530, 531, 532, 533, 503), (381, 382, 510, 509), (395, 396, 524, 523), (382, 383, 511, 510), (396, 397, 525, 524), (383, 384, 512, 511), (397, 398, 526, 525), (384, 385, 513, 512), (398, 399, 527, 526), (385, 386, 514, 513), (399, 400, 528, 527), (386, 387, 515, 514), (400, 401, 529, 528), (387, 388, 516, 515), (375, 374, 502, 503), (401, 402, 530, 529), (388, 389, 517, 516), (374, 376, 504, 502), (402, 403, 531, 530), (389, 390, 518, 517), (376, 377, 505, 504), (403, 404, 532, 531), (390, 391, 519, 518), (377, 378, 506, 505), (404, 405, 533, 532), (391, 392, 520, 519), (378, 379, 507, 506), (405, 375, 503, 533), (392, 393, 521, 520), (379, 380, 508, 507), (393, 394, 522, 521), (380, 381, 509, 508), (566, 567, 535, 534), (568, 566, 534, 536), (569, 568, 536, 537), (570, 569, 537, 538), (571, 570, 538, 539), (572, 571, 539, 540), (573, 572, 540, 541), (574, 573, 541, 542), (575, 574, 542, 543), (576, 575, 543, 544), (577, 576, 544, 545), (578, 577, 545, 546), (579, 578, 546, 547), (580, 579, 547, 548), (581, 580, 548, 549), (582, 581, 549, 550), (583, 582, 550, 551), (584, 583, 551, 552), (585, 584, 552, 553), (586, 585, 553, 554), (587, 586, 554, 555), (588, 587, 555, 556), (589, 588, 556, 557), (590, 589, 557, 558), (591, 590, 558, 559), (592, 591, 559, 560), (593, 592, 560, 561), (594, 593, 561, 562), (595, 594, 562, 563), (596, 595, 563, 564), (597, 596, 564, 565), (567, 597, 565, 535), (465, 464, 592, 593), (438, 439, 567, 566), (412, 413, 541, 540), (466, 465, 593, 594), (440, 438, 566, 568), (413, 414, 542, 541), (467, 466, 594, 595), (441, 440, 568, 569), (414, 415, 543, 542), (468, 467, 595, 596), (442, 441, 569, 570), (415, 416, 544, 543), (469, 468, 596, 597), (443, 442, 570, 571), (416, 417, 545, 544), (439, 469, 597, 567), (444, 443, 571, 572), (417, 418, 546, 545), (445, 444, 572, 573), (418, 419, 547, 546), (446, 445, 573, 574), (419, 420, 548, 547), (447, 446, 574, 575), (420, 421, 549, 548), (448, 447, 575, 576), (421, 422, 550, 549), (449, 448, 576, 577), (422, 423, 551, 550), (450, 449, 577, 578), (423, 424, 552, 551), (451, 450, 578, 579), (424, 425, 553, 552)])
me_cylinder.polygons.foreach_set('use_smooth', [1, 1, 1, 1, 1, 1, 1, 1, 1, 1, 1, 1, 1, 1, 1, 1, 1, 1, 1, 1, 1, 1, 1, 1, 1, 1, 1, 1, 1, 1, 1, 1, 1, 1, 1, 1, 1, 1, 1, 1, 1, 1, 1, 1, 0, 0, 0, 0, 0, 0, 0, 0, 0, 0, 0, 0, 0, 0, 0, 0, 0, 0, 0, 0, 0, 0, 0, 0, 0, 0, 0, 0, 0, 0, 0, 0, 0, 0, 0, 0, 0, 0, 0, 0, 0, 0, 0, 0, 0, 0, 0, 0, 0, 0, 0, 0, 0, 0, 0, 0, 0, 0, 0, 0, 0, 0, 0, 0, 0, 0, 0, 0, 0, 0, 0, 0, 0, 0, 0, 0, 0, 0, 0, 0, 0, 0, 0, 0, 0, 0, 0, 0, 0, 0, 0, 0, 0, 0, 0, 0, 0, 0, 0, 0, 0, 0, 0, 0, 0, 0, 0, 0, 0, 0, 0, 0, 0, 0, 0, 0, 0, 0, 0, 0, 0, 0, 0, 0, 0, 0, 0, 0, 0, 0, 0, 0, 0, 0, 0, 0, 0, 0, 0, 0, 0, 0, 0, 0, 0, 0, 0, 0, 0, 0, 0, 0, 0, 0, 0, 0, 0, 0, 0, 0, 0, 0, 0, 0, 0, 0, 0, 0, 0, 0, 0, 0, 0, 0, 0, 0, 0, 0, 0, 0, 0, 0, 0, 0, 0, 0, 0, 0, 0, 0, 0, 0, 0, 0, 0, 0, 0, 0, 0, 0, 0, 0, 0, 0, 0, 0, 0, 0, 0, 0, 0, 0, 0, 0, 0, 0, 0, 0, 0, 0, 0, 0, 0, 0, 0, 0, 0, 0, 0, 0, 0, 0, 0, 0, 0, 0, 0, 0, 0, 0, 0, 0, 0, 0, 0, 0, 0, 0, 0, 0, 0, 0, 0, 0, 0, 0, 0, 0, 0, 0, 0, 0, 0, 0, 0, 0, 0, 0, 0, 0, 0, 0, 0, 0, 0, 0, 0, 0, 0, 0, 0, 0, 0, 0, 0, 0, 0, 0, 0, 0, 0, 0, 0, 0, 0, 0, 0, 0, 0, 0, 0, 0, 0, 0, 0, 0, 0, 0, 0, 0, 0, 0, 0, 0, 0, 0, 0, 0, 0, 0, 0, 0, 0, 0, 0, 0, 0, 0, 0, 0, 0, 0, 0, 0, 0, 0, 0, 0, 0, 0, 0, 0, 0, 0, 0, 0, 0, 0, 0, 0, 0, 0, 0, 0, 0, 0, 0, 0, 0, 0, 0, 0, 0, 0, 0, 0, 0, 0, 0, 0, 0, 0, 0, 0, 0, 0, 0, 0, 0, 0, 0, 0, 0, 0, 0, 0, 0, 0, 0, 0, 0, 0, 0, 0, 0, 0, 0, 0, 0, 0, 0, 0, 0, 0, 0, 0, 0, 0, 0, 0, 0, 0, 0, 0, 0, 0, 0, 0, 0, 0, 0, 0, 0, 0, 0, 0, 0, 0, 0, 0, 0, 0, 0, 0, 0, 0, 0, 0, 0, 0, 0, 0, 0, 0, 0, 0, 0, 0, 0, 0, 0, 0, 0, 0, 0, 0, 0, 0, 0, 0, 0, 0, 0, 0, 0, 0, 0, 0, 0, 0, 0, 0, 0, 0, 0, 0, 0, 0, 0, 0, 0, 0, 0, 0, 0, 0, 0, 0, 0, 0])
me_cylinder.polygons.foreach_set('material_index', [0, 0, 0, 0, 0, 0, 0, 0, 0, 0, 0, 0, 0, 0, 0, 0, 0, 0, 0, 0, 0, 0, 0, 0, 0, 0, 0, 0, 0, 0, 0, 0, 0, 0, 1, 1, 1, 1, 1, 1, 1, 1, 1, 1, 2, 2, 2, 2, 2, 2, 2, 2, 2, 2, 2, 2, 2, 2, 2, 2, 2, 2, 2, 2, 2, 2, 2, 2, 2, 2, 2, 2, 2, 2, 2, 2, 2, 2, 2, 2, 2, 2, 2, 2, 2, 2, 2, 2, 2, 2, 2, 2, 2, 2, 2, 2, 2, 2, 2, 2, 2, 2, 2, 2, 2, 2, 2, 2, 2, 2, 2, 2, 2, 2, 2, 2, 2, 2, 2, 2, 2, 2, 2, 2, 2, 2, 2, 2, 2, 2, 2, 2, 2, 2, 2, 2, 2, 2, 2, 2, 2, 2, 2, 2, 2, 2, 2, 2, 2, 2, 2, 2, 2, 2, 2, 2, 2, 2, 2, 2, 2, 2, 2, 2, 2, 2, 2, 2, 2, 2, 2, 2, 2, 2, 2, 2, 2, 2, 2, 2, 2, 2, 2, 2, 2, 2, 2, 2, 2, 2, 2, 2, 2, 2, 2, 2, 2, 2, 2, 2, 2, 2, 2, 2, 2, 2, 2, 2, 2, 2, 2, 2, 3, 3, 3, 3, 3, 3, 3, 3, 3, 3, 3, 3, 3, 3, 3, 3, 3, 3, 3, 3, 3, 3, 3, 3, 3, 3, 3, 3, 3, 3, 3, 3, 3, 3, 3, 3, 3, 3, 3, 3, 3, 3, 3, 3, 3, 3, 3, 3, 3, 3, 3, 3, 3, 3, 3, 3, 3, 3, 3, 3, 3, 3, 3, 3, 3, 3, 3, 3, 3, 3, 3, 3, 3, 3, 3, 3, 3, 3, 3, 3, 3, 3, 3, 3, 3, 3, 3, 3, 3, 3, 3, 3, 3, 3, 3, 3, 3, 3, 3, 3, 3, 3, 3, 3, 3, 3, 3, 3, 3, 3, 3, 3, 3, 3, 3, 3, 3, 3, 3, 3, 3, 3, 3, 3, 3, 3, 3, 3, 3, 3, 3, 3, 3, 3, 3, 3, 3, 3, 3, 3, 3, 3, 3, 3, 3, 3, 3, 3, 3, 3, 3, 3, 3, 3, 3, 3, 3, 3, 3, 3, 3, 3, 3, 3, 3, 3, 3, 3, 3, 3, 3, 3, 3, 3, 3, 3, 3, 3, 3, 3, 3, 3, 3, 3, 3, 3, 3, 3, 3, 3, 3, 3, 3, 3, 3, 3, 3, 3, 3, 3, 3, 3, 3, 3, 3, 3, 3, 3, 3, 3, 3, 3, 3, 3, 3, 3, 3, 3, 3, 3, 3, 3, 3, 3, 3, 3, 4, 3, 3, 3, 3, 3, 3, 3, 3, 3, 3, 3, 3, 3, 3, 3, 3, 3, 3, 3, 3, 3, 3, 3, 3, 3, 3, 3, 3, 3, 3, 3, 3, 3, 3, 3, 3, 3, 3, 3, 3, 3, 3, 3, 3, 3, 3, 3, 3, 3, 3, 3, 3, 3, 3, 3, 3, 3, 3, 3, 3, 3, 3, 3, 3, 3, 3, 3, 3, 3, 3, 3, 3, 3, 3, 3, 3, 3, 3, 3, 3, 3, 3, 3, 3, 3, 3, 3, 3, 3, 3, 3, 3, 3, 3, 3])
_uv = me_cylinder.uv_layers.new(name='UVMap')
_uv.uv.foreach_set('vector', [1.0, 0.5, 1.0, 1.0, 0.9688, 1.0, 0.9688, 0.5, 0.9688, 0.5, 0.9688, 1.0, 0.9375, 1.0, 0.9375, 0.5, 0.9375, 0.5, 0.9375, 1.0, 0.9062, 1.0, 0.9062, 0.5, 0.9062, 0.5, 0.9062, 1.0, 0.875, 1.0, 0.875, 0.5, 0.875, 0.5, 0.875, 1.0, 0.8438, 1.0, 0.8438, 0.5, 0.8438, 0.5, 0.8438, 1.0, 0.8125, 1.0, 0.8125, 0.5, 0.8125, 0.5, 0.8125, 1.0, 0.7812, 1.0, 0.7812, 0.5, 0.7812, 0.5, 0.7812, 1.0, 0.75, 1.0, 0.75, 0.5, 0.75, 0.5, 0.75, 1.0, 0.7188, 1.0, 0.7188, 0.5, 0.7188, 0.5, 0.7188, 1.0, 0.6875, 1.0, 0.6875, 0.5, 0.6875, 0.5, 0.6875, 1.0, 0.6562, 1.0, 0.6562, 0.5, 0.6562, 0.5, 0.6562, 1.0, 0.625, 1.0, 0.625, 0.5, 0.625, 0.5, 0.625, 1.0, 0.5938, 1.0, 0.5938, 0.5, 0.5938, 0.5, 0.5938, 1.0, 0.5625, 1.0, 0.5625, 0.5, 0.5625, 0.5, 0.5625, 1.0, 0.5312, 1.0, 0.5312, 0.5, 0.5312, 0.5, 0.5312, 1.0, 0.5, 1.0, 0.5, 0.5, 0.5, 0.5, 0.5, 1.0, 0.4688, 1.0, 0.4688, 0.5, 0.4688, 0.5, 0.4688, 1.0, 0.4375, 1.0, 0.4375, 0.5, 0.4375, 0.5, 0.4375, 1.0, 0.4062, 1.0, 0.4062, 0.5, 0.4062, 0.5, 0.4062, 1.0, 0.375, 1.0, 0.375, 0.5, 0.375, 0.5, 0.375, 1.0, 0.3438, 1.0, 0.3438, 0.5, 0.3438, 0.5, 0.3438, 1.0, 0.3125, 1.0, 0.3125, 0.5, 0.3125, 0.5, 0.3125, 1.0, 0.2812, 1.0, 0.2812, 0.5, 0.2812, 0.5, 0.2812, 1.0, 0.25, 1.0, 0.25, 0.5, 0.25, 0.5, 0.25, 1.0, 0.2188, 1.0, 0.2188, 0.5, 0.2188, 0.5, 0.2188, 1.0, 0.1875, 1.0, 0.1875, 0.5, 0.1875, 0.5, 0.1875, 1.0, 0.1562, 1.0, 0.1562, 0.5, 0.1562, 0.5, 0.1562, 1.0, 0.125, 1.0, 0.125, 0.5, 0.125, 0.5, 0.125, 1.0, 0.09375, 1.0, 0.09375, 0.5, 0.09375, 0.5, 0.09375, 1.0, 0.0625, 1.0, 0.0625, 0.5, 0.2968, 0.4854, 0.25, 0.49, 0.2032, 0.4854, 0.1582, 0.4717, 0.1167, 0.4496, 0.08029, 0.4197, 0.05045, 0.3833, 0.02827, 0.3418, 0.01461, 0.2968, 0.01, 0.25, 0.01461, 0.2032, 0.02827, 0.1582, 0.05045, 0.1167, 0.08029, 0.08029, 0.1167, 0.05045, 0.1582, 0.02827, 0.2032, 0.01461, 0.25, 0.01, 0.2968, 0.01461, 0.3418, 0.02827, 0.3833, 0.05045, 0.4197, 0.08029, 0.4496, 0.1167, 0.4717, 0.1582, 0.4854, 0.2032, 0.49, 0.25, 0.4854, 0.2968, 0.4717, 0.3418, 0.4496, 0.3833, 0.4197, 0.4197, 0.3833, 0.4496, 0.3418, 0.4717, 0.0625, 0.5, 0.0625, 1.0, 0.03125, 1.0, 0.03125, 0.5, 0.03125, 0.5, 0.03125, 1.0, 0.0, 1.0, 0.0, 0.5, 0.75, 0.49, 0.7968, 0.4854, 0.8418, 0.4717, 0.8833, 0.4496, 0.9197, 0.4197, 0.9496, 0.3833, 0.9717, 0.3418, 0.9854, 0.2968, 0.99, 0.25, 0.9854, 0.2032, 0.9717, 0.1582, 0.9496, 0.1167, 0.9197, 0.08029, 0.8833, 0.05045, 0.8418, 0.02827, 0.7968, 0.01461, 0.75, 0.01, 0.7032, 0.01461, 0.6582, 0.02827, 0.6167, 0.05045, 0.5803, 0.08029, 0.5504, 0.1167, 0.5283, 0.1582, 0.5146, 0.2032, 0.51, 0.25, 0.5146, 0.2968, 0.5283, 0.3418, 0.5504, 0.3833, 0.5803, 0.4197, 0.6167, 0.4496, 0.6582, 0.4717, 0.7032, 0.4854, 0.375, 0.08997, 0.625, 0.08997, 0.625, 0.25, 0.375, 0.25, 0.375, 0.25, 0.625, 0.25, 0.625, 0.5, 0.375, 0.5, 0.375, 0.75, 0.625, 0.75, 0.625, 1.0, 0.375, 1.0, 0.125, 0.66, 0.375, 0.66, 0.375, 0.75, 0.125, 0.75, 0.625, 0.66, 0.875, 0.66, 0.875, 0.75, 0.625, 0.75, 0.625, 0.5, 0.875, 0.5, 0.875, 0.66, 0.625, 0.66, 0.125, 0.5, 0.375, 0.5, 0.375, 0.66, 0.125, 0.66, 0.375, 0.5, 0.625, 0.5, 0.625, 0.66, 0.375, 0.66, 0.375, 0.0, 0.625, 0.0, 0.625, 0.08997, 0.375, 0.08997, 0.625, 0.66, 0.625, 0.75, 0.375, 0.75, 0.375, 0.66, 0.2813, 0.66, 0.2726, 0.705, 0.3273, 0.705, 0.3281, 0.66, 0.2726, 0.705, 0.2813, 0.75, 0.3281, 0.75, 0.3273, 0.705, 0.3273, 0.705, 0.3281, 0.75, 0.375, 0.75, 0.375, 0.705, 0.3281, 0.66, 0.3273, 0.705, 0.375, 0.705, 0.375, 0.66, 0.375, 0.8437, 0.375, 0.9219, 0.5, 0.9227, 0.5, 0.8524, 0.375, 0.9219, 0.375, 1.0, 0.5, 1.0, 0.5, 0.9227, 0.5, 0.9227, 0.5, 1.0, 0.625, 1.0, 0.625, 0.9219, 0.5, 0.8524, 0.5, 0.9227, 0.625, 0.9219, 0.625, 0.8437, 0.2709, 0.675, 0.3249, 0.675, 0.3254, 0.7069, 0.2717, 0.7069, 0.3249, 0.675, 0.3594, 0.675, 0.3616, 0.7066, 0.3254, 0.7069, 0.3254, 0.7069, 0.3616, 0.7066, 0.375, 0.75, 0.3281, 0.75, 0.2717, 0.7069, 0.3254, 0.7069, 0.3281, 0.75, 0.2813, 0.75, 0.375, 0.8437, 0.5, 0.8524, 0.5, 0.9206, 0.375, 0.9219, 0.5, 0.8524, 0.625, 0.8437, 0.625, 0.9219, 0.5, 0.9206, 0.5, 0.9206, 0.625, 0.9219, 0.625, 1.0, 0.5, 0.9783, 0.375, 0.9219, 0.5, 0.9206, 0.5, 0.9783, 0.375, 1.0, 0.625, 0.66, 0.6371, 0.7047, 0.622, 0.7035, 0.625, 0.66, 0.6371, 0.7047, 0.625, 0.75, 0.5871, 0.7366, 0.622, 0.7035, 0.622, 0.7035, 0.5871, 0.7366, 0.5833, 0.735, 0.6198, 0.7031, 0.625, 0.66, 0.622, 0.7035, 0.6198, 0.7031, 0.625, 0.66, 0.125, 0.66, 0.125, 0.705, 0.125, 0.705, 0.125, 0.66, 0.125, 0.705, 0.125, 0.75, 0.125, 0.75, 0.125, 0.705, 0.125, 0.705, 0.125, 0.75, 0.125, 0.75, 0.125, 0.705, 0.125, 0.66, 0.125, 0.705, 0.125, 0.705, 0.125, 0.66, 0.625, 1.0, 0.5, 1.0, 0.5, 1.0, 0.625, 1.0, 0.5, 1.0, 0.375, 1.0, 0.375, 1.0, 0.5, 1.0, 0.5, 1.0, 0.375, 1.0, 0.375, 1.0, 0.5, 1.0, 0.625, 1.0, 0.5, 1.0, 0.5, 1.0, 0.625, 1.0, 0.875, 0.66, 0.875, 0.705, 0.8682, 0.7017, 0.81, 0.626, 0.875, 0.705, 0.875, 0.75, 0.875, 0.75, 0.8682, 0.7017, 0.8682, 0.7017, 0.875, 0.75, 0.875, 0.75, 0.8693, 0.7035, 0.81, 0.626, 0.8682, 0.7017, 0.8693, 0.7035, 0.8385, 0.655, 0.125, 0.75, 0.125, 0.7079, 0.125, 0.7068, 0.125, 0.75, 0.125, 0.7079, 0.125, 0.6825, 0.125, 0.6751, 0.125, 0.7068, 0.125, 0.7068, 0.125, 0.6751, 0.125, 0.66, 0.125, 0.705, 0.125, 0.75, 0.125, 0.7068, 0.125, 0.705, 0.125, 0.75, 0.375, 1.0, 0.5, 0.9783, 0.5, 0.9978, 0.375, 1.0, 0.5, 0.9783, 0.625, 1.0, 0.625, 1.0, 0.5, 0.9978, 0.5, 0.9978, 0.625, 1.0, 0.625, 1.0, 0.5, 1.0, 0.375, 1.0, 0.5, 0.9978, 0.5, 1.0, 0.375, 1.0, 0.125, 0.75, 0.125, 0.705, 0.125, 0.7068, 0.125, 0.75, 0.125, 0.705, 0.125, 0.66, 0.1255, 0.6751, 0.125, 0.7068, 0.125, 0.7068, 0.1255, 0.6751, 0.125, 0.6825, 0.125, 0.7079, 0.125, 0.75, 0.125, 0.7068, 0.125, 0.7079, 0.125, 0.75, 0.875, 0.75, 0.8386, 0.6974, 0.8632, 0.7003, 0.875, 0.75, 0.8386, 0.6974, 0.7487, 0.5992, 0.8003, 0.6224, 0.8632, 0.7003, 0.8632, 0.7003, 0.8003, 0.6224, 0.8385, 0.655, 0.8693, 0.7035, 0.875, 0.75, 0.8632, 0.7003, 0.8693, 0.7035, 0.875, 0.75, 0.625, 1.0, 0.5, 1.0, 0.5, 1.0, 0.625, 1.0, 0.5, 1.0, 0.375, 1.0, 0.375, 1.0, 0.5, 1.0, 0.5, 1.0, 0.375, 1.0, 0.375, 1.0, 0.5, 1.0, 0.625, 1.0, 0.5, 1.0, 0.5, 1.0, 0.625, 1.0, 0.4167, 0.735, 0.5043, 0.7478, 0.5009, 0.7466, 0.4167, 0.735, 0.5043, 0.7478, 0.625, 0.75, 0.5868, 0.7363, 0.5009, 0.7466, 0.5009, 0.7466, 0.5868, 0.7363, 0.5833, 0.735, 0.5, 0.7463, 0.4167, 0.735, 0.5009, 0.7466, 0.5, 0.7463, 0.4167, 0.735, 0.625, 0.75, 0.625, 0.705, 0.6207, 0.7035, 0.5868, 0.7363, 0.625, 0.705, 0.625, 0.66, 0.625, 0.66, 0.6207, 0.7035, 0.6207, 0.7035, 0.625, 0.66, 0.625, 0.66, 0.6198, 0.7031, 0.5868, 0.7363, 0.6207, 0.7035, 0.6198, 0.7031, 0.5833, 0.735, 0.375, 0.6825, 0.3802, 0.706, 0.3802, 0.7055, 0.375, 0.6776, 0.3802, 0.706, 0.4167, 0.735, 0.4167, 0.735, 0.3802, 0.7055, 0.3802, 0.7055, 0.4167, 0.735, 0.4167, 0.735, 0.3802, 0.706, 0.375, 0.6776, 0.3802, 0.7055, 0.3802, 0.706, 0.375, 0.6825, 0.625, 0.75, 0.5, 0.7624, 0.5, 0.7482, 0.5871, 0.7366, 0.5, 0.7624, 0.375, 0.75, 0.4129, 0.7366, 0.5, 0.7482, 0.5, 0.7482, 0.4129, 0.7366, 0.4167, 0.735, 0.5, 0.7463, 0.5871, 0.7366, 0.5, 0.7482, 0.5, 0.7463, 0.5833, 0.735, 0.375, 0.75, 0.5, 0.75, 0.5043, 0.7484, 0.4132, 0.7363, 0.5, 0.75, 0.625, 0.75, 0.625, 0.75, 0.5043, 0.7484, 0.5043, 0.7484, 0.625, 0.75, 0.625, 0.75, 0.5043, 0.7478, 0.4132, 0.7363, 0.5043, 0.7484, 0.5043, 0.7478, 0.4167, 0.735, 0.375, 0.75, 0.3616, 0.7066, 0.3777, 0.7056, 0.4129, 0.7366, 0.3616, 0.7066, 0.3594, 0.675, 0.373, 0.6763, 0.3777, 0.7056, 0.3777, 0.7056, 0.373, 0.6763, 0.375, 0.6825, 0.3802, 0.706, 0.4129, 0.7366, 0.3777, 0.7056, 0.3802, 0.706, 0.4167, 0.735, 0.375, 0.66, 0.375, 0.705, 0.3793, 0.7053, 0.3747, 0.6751, 0.375, 0.705, 0.375, 0.75, 0.4132, 0.7363, 0.3793, 0.7053, 0.3793, 0.7053, 0.4132, 0.7363, 0.4167, 0.735, 0.3802, 0.706, 0.3747, 0.6751, 0.3793, 0.7053, 0.3802, 0.706, 0.375, 0.6825, 0.625, 0.66, 0.6719, 0.66, 0.674, 0.705, 0.6371, 0.7047, 0.6719, 0.66, 0.7187, 0.66, 0.7257, 0.704, 0.674, 0.705, 0.674, 0.705, 0.7257, 0.704, 0.7187, 0.75, 0.6719, 0.75, 0.6371, 0.7047, 0.674, 0.705, 0.6719, 0.75, 0.625, 0.75, 0.7187, 0.66, 0.719, 0.6168, 0.7859, 0.6996, 0.7257, 0.704, 0.719, 0.6168, 0.7487, 0.5992, 0.8386, 0.6974, 0.7859, 0.6996, 0.7859, 0.6996, 0.8386, 0.6974, 0.875, 0.75, 0.7969, 0.75, 0.7257, 0.704, 0.7859, 0.6996, 0.7969, 0.75, 0.7187, 0.75, 0.375, 0.75, 0.5, 0.7624, 0.5, 0.799, 0.375, 0.7969, 0.5, 0.7624, 0.625, 0.75, 0.625, 0.7969, 0.5, 0.799, 0.5, 0.799, 0.625, 0.7969, 0.625, 0.8437, 0.5, 0.8524, 0.375, 0.7969, 0.5, 0.799, 0.5, 0.8524, 0.375, 0.8437, 0.125, 0.66, 0.2024, 0.6738, 0.2021, 0.7066, 0.125, 0.705, 0.2024, 0.6738, 0.2709, 0.675, 0.2717, 0.7069, 0.2021, 0.7066, 0.2021, 0.7066, 0.2717, 0.7069, 0.2813, 0.75, 0.2031, 0.75, 0.125, 0.705, 0.2021, 0.7066, 0.2031, 0.75, 0.125, 0.75, 0.375, 0.75, 0.375, 0.7969, 0.5, 0.7977, 0.5, 0.75, 0.375, 0.7969, 0.375, 0.8437, 0.5, 0.8524, 0.5, 0.7977, 0.5, 0.7977, 0.5, 0.8524, 0.625, 0.8437, 0.625, 0.7969, 0.5, 0.75, 0.5, 0.7977, 0.625, 0.7969, 0.625, 0.75, 0.373, 0.6763, 0.3594, 0.675, 0.3594, 0.675, 0.373, 0.6763, 0.2717, 0.6619, 0.2813, 0.66, 0.3281, 0.66, 0.3254, 0.6619, 0.3254, 0.6619, 0.3281, 0.66, 0.375, 0.66, 0.3607, 0.6622, 0.3607, 0.6622, 0.3734, 0.6652, 0.3734, 0.6652, 0.3607, 0.6622, 0.375, 0.6825, 0.375, 0.6776, 0.3734, 0.6652, 0.3747, 0.6751, 0.375, 0.6776, 0.375, 0.6825, 0.373, 0.6763, 0.3734, 0.6652, 0.3734, 0.6652, 0.373, 0.6763, 0.373, 0.6763, 0.3734, 0.6652, 0.3747, 0.6751, 0.3734, 0.6652, 0.3607, 0.6622, 0.375, 0.66, 0.125, 0.66, 0.125, 0.705, 0.2023, 0.705, 0.2031, 0.66, 0.125, 0.705, 0.125, 0.75, 0.2031, 0.75, 0.2023, 0.705, 0.2023, 0.705, 0.2031, 0.75, 0.2813, 0.75, 0.2726, 0.705, 0.2031, 0.66, 0.2023, 0.705, 0.2726, 0.705, 0.2813, 0.66, 0.125, 0.66, 0.125, 0.66, 0.1272, 0.6631, 0.1467, 0.6607, 0.125, 0.66, 0.125, 0.66, 0.125, 0.6751, 0.1272, 0.6631, 0.1272, 0.6631, 0.125, 0.6751, 0.125, 0.6825, 0.1255, 0.6751, 0.1467, 0.6607, 0.1272, 0.6631, 0.1255, 0.6751, 0.125, 0.66, 0.125, 0.66, 0.2031, 0.66, 0.2042, 0.6616, 0.1467, 0.6607, 0.2031, 0.66, 0.2813, 0.66, 0.2717, 0.6619, 0.2042, 0.6616, 0.2042, 0.6616, 0.2717, 0.6619, 0.2709, 0.675, 0.2024, 0.6738, 0.1467, 0.6607, 0.2042, 0.6616, 0.2024, 0.6738, 0.125, 0.66, 0.875, 0.66, 0.8639, 0.66, 0.6507, 0.5175, 0.875, 0.705, 0.8639, 0.66, 0.8528, 0.66, 0.4264, 0.33, 0.6507, 0.5175, 0.6507, 0.5175, 0.4264, 0.33, 0.0, 0.0, 0.4375, 0.375, 0.875, 0.705, 0.6507, 0.5175, 0.4375, 0.375, 0.875, 0.75, 0.0, 0.0, 0.0, 0.0, 0.0, 0.0, 0.0, 0.0, 0.0, 0.0, 0.0, 0.0, 0.0, 0.0, 0.0, 0.0, 0.0, 0.0, 0.0, 0.0, 0.0, 0.0, 0.0, 0.0, 0.0, 0.0, 0.0, 0.0, 0.0, 0.0, 0.0, 0.0, 0.875, 0.66, 0.81, 0.626, 0.6498, 0.4955, 0.4375, 0.33, 0.81, 0.626, 0.8385, 0.655, 0.8003, 0.6224, 0.6498, 0.4955, 0.6498, 0.4955, 0.8003, 0.6224, 0.7487, 0.5992, 0.5151, 0.4078, 0.4375, 0.33, 0.6498, 0.4955, 0.5151, 0.4078, 0.0, 0.0, 0.6099, 0.5698, 0.3681, 0.3495, 0.372, 0.3139, 0.7314, 0.6149, 0.3681, 0.3495, 0.0, 0.0, 0.0, 0.0, 0.372, 0.3139, 0.372, 0.3139, 0.0, 0.0, 0.0, 0.0, 0.4264, 0.33, 0.7314, 0.6149, 0.372, 0.3139, 0.4264, 0.33, 0.8528, 0.66, 0.625, 0.75, 0.3125, 0.375, 0.4778, 0.5014, 0.6379, 0.705, 0.3125, 0.375, 0.0, 0.0, 0.3681, 0.3495, 0.4778, 0.5014, 0.4778, 0.5014, 0.3681, 0.3495, 0.6099, 0.5698, 0.6304, 0.6149, 0.6379, 0.705, 0.4778, 0.5014, 0.6304, 0.6149, 0.6509, 0.66, 0.0, 0.0, 0.0, 0.0, 0.0, 0.0, 0.0, 0.0, 0.0, 0.0, 0.0, 0.0, 0.0, 0.0, 0.0, 0.0, 0.0, 0.0, 0.0, 0.0, 0.0, 0.0, 0.0, 0.0, 0.0, 0.0, 0.0, 0.0, 0.0, 0.0, 0.0, 0.0, 0.0, 0.0, 0.0, 0.0, 0.0, 0.0, 0.0, 0.0, 0.0, 0.0, 0.0, 0.0, 0.305, 0.2849, 0.3322, 0.3074, 0.3322, 0.3074, 0.305, 0.2849, 0.6099, 0.5698, 0.6643, 0.6149, 0.625, 0.66, 0.625, 0.66, 0.625, 0.66, 0.625, 0.66, 0.6099, 0.5698, 0.305, 0.2849, 0.5504, 0.4756, 0.6643, 0.6149, 0.305, 0.2849, 0.0, 0.0, 0.5151, 0.4078, 0.5504, 0.4756, 0.5504, 0.4756, 0.5151, 0.4078, 0.7487, 0.5992, 0.719, 0.6168, 0.6643, 0.6149, 0.5504, 0.4756, 0.719, 0.6168, 0.7187, 0.66, 0.2709, 0.675, 0.2717, 0.6619, 0.3254, 0.6619, 0.3249, 0.675, 0.3249, 0.675, 0.3254, 0.6619, 0.3607, 0.6622, 0.3594, 0.675, 0.3734, 0.6652, 0.373, 0.6763, 0.3594, 0.675, 0.3607, 0.6622, 0.0, 0.0, 0.0, 0.0, 0.0, 0.0, 0.0, 0.0, 0.0, 0.0, 0.0, 0.0, 0.3322, 0.3074, 0.3594, 0.33, 0.3594, 0.33, 0.3322, 0.3074, 0.6643, 0.6149, 0.7187, 0.66, 0.7187, 0.66, 0.6719, 0.66, 0.6719, 0.66, 0.7187, 0.66, 0.0, 0.0, 0.3322, 0.3074, 0.3322, 0.3074, 0.0, 0.0, 0.6719, 0.66, 0.625, 0.66, 0.625, 0.66, 0.6719, 0.66, 0.2717, 0.6619, 0.3254, 0.6619, 0.3254, 0.6619, 0.2717, 0.6619, 0.2709, 0.675, 0.2717, 0.6619, 0.2717, 0.6619, 0.2709, 0.675, 0.3322, 0.3074, 0.6643, 0.6149, 0.6643, 0.6149, 0.3322, 0.3074, 0.3594, 0.675, 0.3249, 0.675, 0.3249, 0.675, 0.3594, 0.675, 0.6643, 0.6149, 0.7187, 0.66, 0.7187, 0.66, 0.6643, 0.6149, 0.3254, 0.6619, 0.3607, 0.6622, 0.3607, 0.6622, 0.3254, 0.6619, 0.3249, 0.675, 0.2709, 0.675, 0.2709, 0.675, 0.3249, 0.675, 0.0, 0.0, 0.0, 0.0, 0.0, 0.0, 0.0, 0.0, 0.0, 0.0, 0.0, 0.0, 0.0, 0.0, 0.0, 0.0, 0.0, 0.0, 0.0, 0.0, 0.0, 0.0, 0.0, 0.0, 0.0, 0.0, 0.0, 0.0, 0.0, 0.0, 0.0, 0.0, 0.0, 0.0, 0.0, 0.0, 0.0, 0.0, 0.0, 0.0, 0.0, 0.0, 0.0, 0.0, 0.0, 0.0, 0.0, 0.0, 0.0, 0.0, 0.0, 0.0, 0.0, 0.0, 0.0, 0.0, 0.0, 0.0, 0.0, 0.0, 0.0, 0.0, 0.0, 0.0, 0.0, 0.0, 0.0, 0.0, 0.0, 0.0, 0.0, 0.0, 0.0, 0.0, 0.0, 0.0, 0.0, 0.0, 0.0, 0.0, 0.0, 0.0, 0.0, 0.0, 0.0, 0.0, 0.0, 0.0, 0.0, 0.0, 0.0, 0.0, 0.0, 0.0, 0.0, 0.0, 0.0, 0.0, 0.0, 0.0, 0.0, 0.0, 0.0, 0.0, 0.0, 0.0, 0.0, 0.0, 0.0, 0.0, 0.0, 0.0, 0.0, 0.0, 0.0, 0.0, 0.0, 0.0, 0.0, 0.0, 0.0, 0.0, 0.0, 0.0, 0.0, 0.0, 0.0, 0.0, 0.0, 0.0, 0.0, 0.0, 0.0, 0.0, 0.0, 0.0, 0.0, 0.0, 0.0, 0.0, 0.0, 0.0, 0.0, 0.0, 0.0, 0.0, 0.0, 0.0, 0.0, 0.0, 0.0, 0.0, 0.0, 0.0, 0.0, 0.0, 0.0, 0.0, 0.0, 0.0, 0.0, 0.0, 0.0, 0.0, 0.0, 0.0, 0.0, 0.0, 0.0, 0.0, 0.0, 0.0, 0.0, 0.0, 0.0, 0.0, 0.0, 0.0, 0.0, 0.0, 0.0, 0.0, 0.0, 0.0, 0.0, 0.0, 0.0, 0.0, 0.0, 0.0, 0.0, 0.0, 0.0, 0.0, 0.0, 0.0, 0.0, 0.0, 0.0, 0.0, 0.0, 0.0, 0.0, 0.0, 0.0, 0.0, 0.0, 0.0, 0.0, 0.0, 0.0, 0.0, 0.0, 0.0, 0.0, 0.0, 0.0, 0.0, 0.0, 0.0, 0.0, 0.0, 0.0, 0.0, 0.0, 0.0, 0.0, 0.0, 0.0, 0.0, 0.0, 0.0, 0.0, 0.0, 0.0, 0.0, 0.0, 0.0, 0.0, 0.0, 0.0, 0.0, 0.0, 0.0, 0.0, 0.0, 0.0, 0.0, 0.0, 0.0, 0.0, 0.0, 0.0, 0.0, 0.0, 0.0, 0.0, 0.0, 0.0, 0.0, 0.0, 0.0, 0.0, 0.0, 0.0, 0.0, 0.0, 0.0, 0.0, 0.0, 0.0, 0.0, 0.0, 0.0, 0.0, 0.0, 0.0, 0.0, 0.0, 0.0, 0.0, 0.0, 0.0, 0.0, 0.0, 0.0, 0.0, 0.0, 0.0, 0.0, 0.0, 0.0, 0.0, 0.0, 0.0, 0.0, 0.0, 0.0, 0.0, 0.0, 0.0, 0.0, 0.0, 0.0, 0.0, 0.0, 0.0, 0.0, 0.0, 0.0, 0.0, 0.0, 0.0, 0.0, 0.0, 0.0, 0.0, 0.0, 0.0, 0.0, 0.0, 0.0, 0.0, 0.0, 0.0, 0.0, 0.0, 0.0, 0.0, 0.0, 0.0, 0.0, 0.0, 0.0, 0.0, 0.0, 0.0, 0.0, 0.0, 0.0, 0.0, 0.0, 0.0, 0.0, 0.0, 0.0, 0.0, 0.0, 0.0, 0.0, 0.0, 0.0, 0.0, 0.0, 0.0, 0.0, 0.0, 0.0, 0.0, 0.0, 0.0, 0.0, 0.0, 0.0, 0.0, 0.0, 0.0, 0.0, 0.0, 0.0, 0.0, 0.0, 0.0, 0.0, 0.0, 0.0, 0.0, 0.0, 0.0, 0.0, 0.0, 0.0, 0.0, 0.0, 0.0, 0.0, 0.0, 0.0, 0.0, 0.0, 0.0, 0.0, 0.0, 0.0, 0.0, 0.0, 0.0, 0.0, 0.0, 0.0, 0.0, 0.0, 0.0, 0.0, 0.0, 0.0, 0.0, 0.0, 0.0, 0.0, 0.0, 0.0, 0.0, 0.0, 0.0, 0.0, 0.0, 0.0, 0.0, 0.0, 0.0, 0.0, 0.0, 0.0, 0.0, 0.0, 0.0, 0.0, 0.0, 0.0, 0.0, 0.0, 0.0, 0.0, 0.0, 0.0, 0.0, 0.0, 0.0, 0.0, 0.0, 0.0, 0.0, 0.0, 0.0, 0.0, 0.0, 0.0, 0.0, 0.0, 0.0, 0.0, 0.0, 0.0, 0.0, 0.0, 0.0, 0.0, 0.0, 0.0, 0.0, 0.0, 0.0, 0.0, 0.0, 0.0, 0.0, 0.0, 0.0, 0.0, 0.0, 0.0, 0.0, 0.0, 0.0, 0.0, 0.0, 0.0, 0.0, 0.0, 0.0, 0.0, 0.0, 0.0, 0.0, 0.0, 0.0, 0.0, 0.0, 0.0, 0.0, 0.0, 0.0, 0.0, 0.0, 0.0, 0.0, 0.0, 0.0, 0.0, 0.0, 0.0, 0.0, 0.0, 0.0, 0.0, 0.0, 0.0, 0.0, 0.0, 0.0, 0.0, 0.0, 0.0, 0.0, 0.0, 0.0, 0.0, 0.0, 0.0, 0.0, 0.0, 0.0, 0.0, 0.0, 0.0, 0.0, 0.0, 0.0, 0.0, 0.0, 0.0, 0.0, 0.0, 0.0, 0.0, 0.0, 0.0, 0.0, 0.0, 0.0, 0.0, 0.0, 0.0, 0.0, 0.0, 0.0, 0.0, 0.0, 0.0, 0.0, 0.0, 0.0, 0.0, 0.0, 0.0, 0.0, 0.0, 0.0, 0.0, 0.0, 0.0, 0.0, 0.0, 0.0, 0.0, 0.0, 0.0, 0.0, 0.0, 0.0, 0.0, 0.0, 0.0, 0.0, 0.0, 0.0, 0.0, 0.0, 0.0, 0.0, 0.0, 0.0, 0.0, 0.0, 0.0, 0.0, 0.0, 0.0, 0.0, 0.0, 0.0, 0.0, 0.0, 0.0, 0.0, 0.0, 0.0, 0.0, 0.0, 0.0, 0.0, 0.0, 0.0, 0.0, 0.0, 0.0, 0.0, 0.0, 0.0, 0.0, 0.0, 0.0, 0.0, 0.0, 0.0, 0.0, 0.0, 0.0, 0.0, 0.0, 0.0, 0.0, 0.0, 0.0, 0.0, 0.0, 0.0, 0.0, 0.0, 0.0, 0.0, 0.0, 0.0, 0.0, 0.0, 0.0, 0.0, 0.0, 0.0, 0.0, 0.0, 0.0, 0.0, 0.0, 0.0, 0.0, 0.0, 0.0, 0.0, 0.0, 0.0, 0.0, 0.0, 0.0, 0.0, 0.0, 0.0, 0.0, 0.0, 0.0, 0.0, 0.0, 0.0, 0.0, 0.0, 0.0, 0.0, 0.0, 0.0, 0.0, 0.0, 0.0, 0.0, 0.0, 0.0, 0.0, 0.0, 0.0, 0.0, 0.0, 0.0, 0.0, 0.0, 0.0, 0.0, 0.0, 0.0, 0.0, 0.0, 0.0, 0.0, 0.0, 0.0, 0.0, 0.0, 0.0, 0.0, 0.0, 0.0, 0.0, 0.0, 0.0, 0.0, 0.0, 0.0, 0.0, 0.0, 0.0, 0.0, 0.0, 0.0, 0.0, 0.0, 0.0, 0.0, 0.0, 0.0, 0.0, 0.0, 0.0, 0.0, 0.0, 0.0, 0.0, 0.0, 0.0, 0.0, 0.0, 0.0, 0.0, 0.0, 0.0, 0.0, 0.0, 0.0, 0.0, 0.0, 0.0, 0.0, 0.0, 0.0, 0.0, 0.0, 0.0, 0.0, 0.0, 0.0, 0.0, 0.0, 0.0, 0.0, 0.0, 0.0, 0.0, 0.0, 0.0, 0.0, 0.0, 0.0, 0.0, 0.0, 0.0, 0.0, 0.0, 0.0, 0.0, 0.0, 0.0, 0.0, 0.0, 0.0, 0.0, 0.0, 0.0, 0.0, 0.0, 0.0, 0.0, 0.0, 0.0, 0.0, 0.0, 0.0, 0.0, 0.0, 0.0, 0.0, 0.0, 0.0, 0.0, 0.0, 0.0, 0.0, 0.0, 0.0, 0.0, 0.0, 0.0, 0.0, 0.0, 0.0, 0.0, 0.0, 0.0, 0.0, 0.0, 0.0, 0.0, 0.0, 0.0, 0.0, 0.0, 0.0, 0.0, 0.0, 0.0, 0.0, 0.0, 0.0, 0.0, 0.0, 0.0, 0.0, 0.0, 0.0, 0.0, 0.0, 0.0, 0.0, 0.0, 0.0, 0.0, 0.0, 0.0, 0.0, 0.0, 0.0, 0.0, 0.0, 0.0, 0.0, 0.0, 0.0, 0.0, 0.0, 0.0, 0.0, 0.0, 0.0, 0.0, 0.0, 0.0, 0.0, 0.0, 0.0, 0.0, 0.0, 0.0, 0.0, 0.0, 0.0, 0.0, 0.0, 0.0, 0.0, 0.0, 0.0, 0.0, 0.0, 0.0, 0.0, 0.0, 0.0, 0.0, 0.0, 0.0, 0.0, 0.0, 0.0, 0.0, 0.0, 0.0, 0.0, 0.0, 0.0, 0.0, 0.0, 0.0, 0.0, 0.0, 0.0, 0.0, 0.0, 0.0, 0.0, 0.0, 0.0, 0.0, 0.0, 0.0, 0.0, 0.0, 0.0, 0.0, 0.0, 0.0, 0.0, 0.0, 0.0, 0.0, 0.0, 0.0, 0.0, 0.0, 0.0, 0.0, 0.0, 0.0, 0.0, 0.0, 0.0, 0.0, 0.0, 0.0, 0.0, 0.0, 0.0, 0.0, 0.0, 0.0, 0.0, 0.0, 0.0, 0.0, 0.0, 0.0, 0.0, 0.0, 0.0, 0.0, 0.0, 0.0, 0.0, 0.0, 0.0, 0.0, 0.0, 0.0, 0.0, 0.0, 0.0, 0.0, 0.0, 0.0, 0.0, 0.0, 0.0, 0.0, 0.0, 0.0, 0.0, 0.0, 0.0, 0.0, 0.0, 0.0, 0.0, 0.0, 0.0, 0.0, 0.0, 0.0, 0.0, 0.0, 0.0, 0.0, 0.0, 0.0, 0.0, 0.0, 0.0, 0.0, 0.0, 0.0, 0.0, 0.0, 0.0, 0.0, 0.0, 0.0, 0.0, 0.0, 0.0, 0.0, 0.0, 0.0, 0.0, 0.0, 0.0, 0.0, 0.0, 0.0, 0.0, 0.0, 0.0, 0.0, 0.0, 0.0, 0.0, 0.0, 0.0, 0.0, 0.0, 0.0, 0.0, 0.0, 0.0, 0.0, 0.0, 0.0, 0.0, 0.0, 0.0, 0.0, 0.0, 0.0, 0.0, 0.0, 0.0, 0.0, 0.0, 0.0, 0.0, 0.0, 0.0, 0.0, 0.0, 0.0, 0.0, 0.0, 0.0, 0.0, 0.0, 0.0, 0.0, 0.0, 0.0, 0.0, 0.0, 0.0, 0.0, 0.0, 0.0, 0.0, 0.0, 0.0, 0.0, 0.0, 0.0, 0.0, 0.0, 0.0, 0.0, 0.0, 0.0, 0.0, 0.0, 0.0, 0.0, 0.0, 0.0, 0.0, 0.0, 0.0, 0.0, 0.0, 0.0, 0.0, 0.0, 0.0, 0.0, 0.0, 0.0, 0.0, 0.0, 0.0, 0.0, 0.0, 0.0, 0.0, 0.0, 0.0, 0.0, 0.0, 0.0, 0.0, 0.0, 0.0, 0.0, 0.0, 0.0, 0.0, 0.0, 0.0, 0.0, 0.0, 0.0, 0.0, 0.0, 0.0, 0.0, 0.0, 0.0, 0.0, 0.0, 0.0, 0.0, 0.0, 0.0, 0.0, 0.0, 0.0, 0.0, 0.0, 0.0, 0.0, 0.0, 0.0, 0.0, 0.0, 0.0, 0.0, 0.0, 0.0, 0.0, 0.0, 0.0, 0.0, 0.0, 0.0, 0.0, 0.0, 0.0, 0.0, 0.0, 0.0, 0.0, 0.0, 0.0, 0.0, 0.0, 0.0, 0.0, 0.0, 0.0, 0.0, 0.0, 0.0, 0.0, 0.0, 0.0, 0.0, 0.0, 0.0, 0.0, 0.0, 0.0, 0.0, 0.0, 0.0, 0.0, 0.0, 0.0, 0.0, 0.0, 0.0, 0.0, 0.0, 0.0, 0.0, 0.0, 0.0, 0.0, 0.0, 0.0, 0.0, 0.0, 0.0, 0.0, 0.0, 0.0, 0.0, 0.0, 0.0, 0.0, 0.0, 0.0, 0.0, 0.0, 0.0, 0.0, 0.0, 0.0, 0.0, 0.0, 0.0, 0.0, 0.0, 0.0, 0.0, 0.0, 0.0, 0.0, 0.0, 0.0, 0.0, 0.0, 0.0, 0.0, 0.0, 0.0, 0.0, 0.0, 0.0, 0.0, 0.0, 0.0, 0.0, 0.0, 0.0, 0.0, 0.0, 0.0, 0.0, 0.0, 0.0, 0.0, 0.0, 0.0, 0.0, 0.0, 0.0, 0.0, 0.0, 0.0, 0.0, 0.0, 0.0, 0.0, 0.0, 0.0, 0.0, 0.0, 0.0, 0.0, 0.0, 0.0, 0.0, 0.0, 0.0, 0.0, 0.0, 0.0, 0.0, 0.0, 0.0, 0.0, 0.0, 0.0, 0.0, 0.0, 0.0, 0.0, 0.0, 0.0, 0.0, 0.0, 0.0, 0.0, 0.0, 0.0, 0.0, 0.0, 0.0, 0.0, 0.0, 0.0, 0.0, 0.0, 0.0, 0.0, 0.0, 0.0, 0.0, 0.0, 0.0, 0.0, 0.0, 0.0, 0.0, 0.0, 0.0, 0.0, 0.0, 0.0, 0.0, 0.0, 0.0, 0.0, 0.0, 0.0, 0.0, 0.0, 0.0, 0.0, 0.0, 0.0, 0.0, 0.0, 0.0, 0.0, 0.0, 0.0, 0.0, 0.0, 0.0, 0.0, 0.0, 0.0, 0.0, 0.0, 0.0, 0.0, 0.0, 0.0, 0.0, 0.0, 0.0, 0.0, 0.0, 0.0, 0.0, 0.0, 0.0, 0.0, 0.0, 0.0, 0.0, 0.0, 0.0, 0.0, 0.0, 0.0, 0.0, 0.0, 0.0, 0.0, 0.0, 0.0, 0.0, 0.0, 0.0, 0.0, 0.0, 0.0, 0.0, 0.0, 0.0, 0.0, 0.0, 0.0, 0.0, 0.0, 0.0, 0.0, 0.0, 0.0, 0.0, 0.0, 0.0, 0.0, 0.0, 0.0, 0.0, 0.0, 0.0, 0.0, 0.0, 0.0, 0.0, 0.0, 0.0, 0.0, 0.0, 0.0, 0.0, 0.0, 0.0, 0.0, 0.0, 0.0, 0.0, 0.0, 0.0, 0.0, 0.0, 0.0, 0.0, 0.0, 0.0, 0.0, 0.0, 0.0, 0.0, 0.0, 0.0, 0.0, 0.0, 0.0, 0.0, 0.0, 0.0, 0.0, 0.0, 0.0, 0.0, 0.0, 0.0, 0.0, 0.0, 0.0, 0.0, 0.0, 0.0, 0.0, 0.0, 0.0, 0.0, 0.0, 0.0, 0.0, 0.0, 0.0, 0.0, 0.0, 0.0, 0.0, 0.0, 0.0, 0.0, 0.0, 0.0, 0.0, 0.0, 0.0, 0.0, 0.0, 0.0, 0.0, 0.0, 0.0, 0.0, 0.0, 0.0, 0.0, 0.0, 0.0, 0.0, 0.0, 0.0, 0.0, 0.0, 0.0, 0.0, 0.0, 0.0, 0.0, 0.0, 0.0, 0.0, 0.0, 0.0, 0.0, 0.0, 0.0, 0.0, 0.0, 0.0, 0.0, 0.0, 0.0, 0.0, 0.0, 0.0, 0.0, 0.0, 0.0, 0.0, 0.0, 0.0, 0.0, 0.0, 0.0, 0.0, 0.0, 0.0, 0.0, 0.0, 0.0, 0.0, 0.0, 0.0, 0.0, 0.0, 0.0, 0.0, 0.0, 0.0, 0.0, 0.0, 0.0, 0.0, 0.0, 0.0, 0.0, 0.0, 0.0, 0.0, 0.0, 0.0, 0.0, 0.0, 0.0, 0.0, 0.0, 0.0, 0.0, 0.0, 0.0, 0.0, 0.0, 0.0, 0.0, 0.0, 0.0, 0.0, 0.0, 0.0, 0.0, 0.0, 0.0, 0.0, 0.0, 0.0, 0.0, 0.0, 0.0, 0.0, 0.0, 0.0, 0.0, 0.0, 0.0, 0.0, 0.0, 0.0, 0.0, 0.0, 0.0, 0.0, 0.0, 0.0, 0.0, 0.0, 0.0, 0.0, 0.0, 0.0, 0.0, 0.0, 0.0, 0.0, 0.0, 0.0, 0.0, 0.0, 0.0, 0.0, 0.0, 0.0, 0.0, 0.0, 0.0, 0.0, 0.0, 0.0, 0.0, 0.0, 0.0, 0.0, 0.0, 0.0, 0.0, 0.0, 0.0, 0.0, 0.0, 0.0, 0.0, 0.0, 0.0, 0.0, 0.0, 0.0, 0.0, 0.0, 0.0, 0.0, 0.0, 0.0, 0.0, 0.0, 0.0, 0.0, 0.0, 0.0, 0.0, 0.0, 0.0, 0.0, 0.0, 0.0, 0.0, 0.0, 0.0, 0.0, 0.0, 0.0, 0.0, 0.0, 0.0, 0.0, 0.0, 0.0, 0.0, 0.0, 0.0, 0.0, 0.0, 0.0, 0.0, 0.0, 0.0, 0.0, 0.0, 0.0, 0.0, 0.0, 0.0, 0.0, 0.0, 0.0, 0.0, 0.0, 0.0, 0.0, 0.0, 0.0, 0.0, 0.0, 0.0, 0.0, 0.0, 0.0, 0.0, 0.0, 0.0, 0.0, 0.0, 0.0, 0.0, 0.0, 0.0, 0.0, 0.0, 0.0, 0.0, 0.0, 0.0, 0.0, 0.0, 0.0, 0.0, 0.0, 0.0, 0.0, 0.0, 0.0, 0.0, 0.0, 0.0, 0.0, 0.0, 0.0, 0.0, 0.0, 0.0, 0.0, 0.0, 0.0, 0.0, 0.0, 0.0, 0.0, 0.0, 0.0, 0.0, 0.0, 0.0, 0.0, 0.0, 0.0, 0.0, 0.0, 0.0, 0.0, 0.0, 0.0, 0.0, 0.0, 0.0, 0.0, 0.0, 0.0, 0.0, 0.0, 0.0, 0.0, 0.0, 0.0, 0.0, 0.0, 0.0, 0.0, 0.0, 0.0, 0.0, 0.0, 0.0, 0.0, 0.0, 0.0, 0.0, 0.0, 0.0, 0.0, 0.0, 0.0, 0.0, 0.0, 0.0, 0.0, 0.0, 0.0, 0.0, 0.0, 0.0, 0.0, 0.0, 0.0, 0.0, 0.0, 0.0, 0.0, 0.0, 0.0, 0.0, 0.0, 0.0, 0.0, 0.0, 0.0, 0.0, 0.0, 0.0, 0.0, 0.0, 0.0, 0.0, 0.0, 0.0, 0.0, 0.0, 0.0, 0.0, 0.0, 0.0, 0.0, 0.0, 0.0, 0.0, 0.0, 0.0, 0.0, 0.0, 0.0, 0.0, 0.0, 0.0, 0.0, 0.0, 0.0, 0.0, 0.0, 0.0, 0.0, 0.0, 0.0, 0.0, 0.0, 0.0, 0.0, 0.0, 0.0, 0.0, 0.0, 0.0, 0.0, 0.0, 0.0, 0.0, 0.0, 0.0, 0.0, 0.0, 0.0, 0.0, 0.0, 0.0, 0.0, 0.0, 0.0, 0.0, 0.0, 0.0, 0.0, 0.0, 0.0, 0.0, 0.0, 0.0, 0.0, 0.0, 0.0, 0.0, 0.0, 0.0, 0.0, 0.0, 0.0, 0.0, 0.0, 0.0, 0.0, 0.0, 0.0, 0.0, 0.0, 0.0, 0.0, 0.0, 0.0, 0.0, 0.0, 0.0, 0.0, 0.0, 0.0, 0.0, 0.0, 0.0, 0.0, 0.0, 0.0, 0.0, 0.0, 0.0, 0.0, 0.0, 0.0, 0.0, 0.0, 0.0, 0.0, 0.0, 0.0, 0.0, 0.0, 0.0, 0.0, 0.0, 0.0, 0.0, 0.0, 0.0, 0.0, 0.0, 0.0, 0.0, 0.0, 0.0, 0.0, 0.0, 0.0, 0.0, 0.0, 0.0, 0.0, 0.0, 0.0, 0.0, 0.0, 0.0, 0.0, 0.0, 0.0, 0.0, 0.0, 0.0, 0.0, 0.0, 0.0, 0.0, 0.0, 0.0, 0.0, 0.0, 0.0, 0.0, 0.0, 0.0, 0.0, 0.0, 0.0, 0.0, 0.0, 0.0, 0.0, 0.0, 0.0, 0.0, 0.0, 0.0, 0.0, 0.0, 0.0, 0.0, 0.0, 0.0, 0.0, 0.0, 0.0, 0.0, 0.0, 0.0, 0.0, 0.0, 0.0, 0.0, 0.0, 0.0, 0.0, 0.0, 0.0, 0.0, 0.0, 0.0, 0.0, 0.0, 0.0, 0.0, 0.0, 0.0, 0.0, 0.0, 0.0, 0.0, 0.0, 0.0, 0.0, 0.0, 0.0, 0.0, 0.0, 0.0, 0.0, 0.0, 0.0, 0.0, 0.0, 0.0, 0.0, 0.0, 0.0, 0.0, 0.0, 0.0, 0.0, 0.0, 0.0, 0.0, 0.0, 0.0, 0.0, 0.0, 0.0, 0.0, 0.0, 0.0, 0.0, 0.0, 0.0, 0.0, 0.0, 0.0, 0.0, 0.0, 0.0, 0.0, 0.0, 0.0, 0.0, 0.0, 0.0, 0.0, 0.0, 0.0, 0.0, 0.0, 0.0, 0.0, 0.0, 0.0, 0.0, 0.0, 0.0, 0.0, 0.0, 0.0, 0.0, 0.0, 0.0, 0.0, 0.0, 0.0, 0.0, 0.0, 0.0, 0.0, 0.0, 0.0, 0.0, 0.0, 0.0, 0.0, 0.0, 0.0, 0.0, 0.0, 0.0, 0.0, 0.0, 0.0, 0.0, 0.0, 0.0, 0.0, 0.0, 0.0, 0.0, 0.0, 0.0, 0.0, 0.0, 0.0, 0.0, 0.0, 0.0, 0.0, 0.0, 0.0, 0.0, 0.0, 0.0, 0.0, 0.0, 0.0, 0.0, 0.0, 0.0, 0.0, 0.0, 0.0, 0.0, 0.0, 0.0, 0.0, 0.0, 0.0, 0.0, 0.0, 0.0, 0.0, 0.0, 0.0, 0.0, 0.0, 0.0, 0.0, 0.0, 0.0, 0.0, 0.0, 0.0, 0.0, 0.0, 0.0, 0.0, 0.0, 0.0, 0.0, 0.0, 0.0, 0.0, 0.0, 0.0, 0.0, 0.0, 0.0, 0.0, 0.0, 0.0, 0.0, 0.0, 0.0, 0.0, 0.0, 0.0, 0.0, 0.0, 0.0, 0.0, 0.0, 0.0, 0.0, 0.0, 0.0, 0.0, 0.0, 0.0, 0.0, 0.0, 0.0, 0.0, 0.0, 0.0, 0.0, 0.0, 0.0, 0.0, 0.0, 0.0, 0.0, 0.0, 0.0, 0.0, 0.0, 0.0, 0.0, 0.0, 0.0, 0.0, 0.0, 0.0, 0.0, 0.0, 0.0, 0.0, 0.0, 0.0, 0.0, 0.0, 0.0, 0.0, 0.0, 0.0, 0.0, 0.0, 0.0, 0.0, 0.0, 0.0, 0.0, 0.0, 0.0, 0.0, 0.0, 0.0, 0.0, 0.0, 0.0, 0.0, 0.0, 0.0, 0.0, 0.0, 0.0, 0.0, 0.0, 0.0, 0.0, 0.0, 0.0, 0.0, 0.0, 0.0, 0.0, 0.0, 0.0, 0.0, 0.0, 0.0, 0.0, 0.0, 0.0, 0.0, 0.0, 0.0, 0.0, 0.0, 0.0, 0.0, 0.0, 0.0, 0.0, 0.0, 0.0, 0.0, 0.0, 0.0, 0.0, 0.0, 0.0, 0.0, 0.0, 0.0, 0.0, 0.0, 0.0, 0.0, 0.0, 0.0, 0.0, 0.0, 0.0, 0.0, 0.0, 0.0, 0.0, 0.0, 0.0, 0.0, 0.0, 0.0, 0.0, 0.0, 0.0, 0.0, 0.0, 0.0, 0.0, 0.0, 0.0, 0.0, 0.0, 0.0, 0.0, 0.0, 0.0, 0.0, 0.0, 0.0, 0.0, 0.0, 0.0, 0.0, 0.0, 0.0, 0.0, 0.0, 0.0, 0.0, 0.0, 0.0, 0.0, 0.0, 0.0, 0.0, 0.0, 0.0, 0.0, 0.0, 0.0, 0.0, 0.0, 0.0, 0.0, 0.0, 0.0, 0.0, 0.0, 0.0, 0.0, 0.0, 0.0, 0.0, 0.0, 0.0, 0.0, 0.0, 0.0, 0.0, 0.0, 0.0, 0.0, 0.0, 0.0, 0.0, 0.0, 0.0, 0.0, 0.0, 0.0, 0.0, 0.0, 0.0, 0.0, 0.0, 0.0, 0.0, 0.0, 0.0, 0.0, 0.0, 0.0, 0.0, 0.0, 0.0, 0.0, 0.0, 0.0, 0.0, 0.0, 0.0, 0.0, 0.0, 0.0, 0.0, 0.0, 0.0, 0.0, 0.0, 0.0, 0.0, 0.0, 0.0, 0.0, 0.0, 0.0, 0.0, 0.0, 0.0, 0.0, 0.0, 0.0, 0.0, 0.0, 0.0, 0.0, 0.0, 0.0, 0.0, 0.0, 0.0, 0.0, 0.0, 0.0, 0.0, 0.0, 0.0, 0.0, 0.0, 0.0, 0.0, 0.0, 0.0, 0.0, 0.0, 0.0, 0.0, 0.0, 0.0, 0.0, 0.0, 0.0, 0.0, 0.0, 0.0, 0.0, 0.0, 0.0, 0.0, 0.0, 0.0, 0.0, 0.0, 0.0, 0.0, 0.0, 0.0, 0.0, 0.0, 0.0, 0.0, 0.0, 0.0, 0.0, 0.0, 0.0, 0.0, 0.0, 0.0, 0.0, 0.0, 0.0, 0.0, 0.0, 0.0, 0.0, 0.0, 0.0, 0.0, 0.0, 0.0, 0.0, 0.0, 0.0, 0.0, 0.0, 0.0, 0.0, 0.0, 0.0, 0.0, 0.0, 0.0, 0.0, 0.0, 0.0, 0.0, 0.0, 0.0, 0.0, 0.0, 0.0, 0.0, 0.0, 0.0, 0.0, 0.0, 0.0, 0.0, 0.0, 0.0, 0.0, 0.0, 0.0, 0.0, 0.0, 0.0, 0.0, 0.0, 0.0, 0.0, 0.0, 0.0, 0.0, 0.0, 0.0, 0.0, 0.0, 0.0, 0.0, 0.0, 0.0, 0.0, 0.0, 0.0, 0.0, 0.0, 0.0, 0.0, 0.0, 0.0, 0.0, 0.0, 0.0, 0.0, 0.0, 0.0, 0.0, 0.0, 0.0, 0.0, 0.0, 0.0, 0.0, 0.0, 0.0, 0.0, 0.0, 0.0, 0.0, 0.0, 0.0, 0.0, 0.0, 0.0, 0.0, 0.0, 0.0, 0.0, 0.0, 0.0, 0.0, 0.0, 0.0, 0.0, 0.0, 0.0, 0.0, 0.0, 0.0, 0.0, 0.0, 0.0, 0.0, 0.0, 0.0, 0.0, 0.0, 0.0, 0.0, 0.0, 0.0, 0.0, 0.0, 0.0, 0.0, 0.0, 0.0, 0.0, 0.0, 0.0, 0.0, 0.0, 0.0, 0.0, 0.0, 0.0, 0.0, 0.0, 0.0, 0.0, 0.0, 0.0, 0.0, 0.0, 0.0, 0.0, 0.0, 0.0, 0.0, 0.0, 0.0, 0.0, 0.0, 0.0, 0.0, 0.0, 0.0, 0.0, 0.0, 0.0, 0.0, 0.0, 0.0, 0.0, 0.0, 0.0, 0.0, 0.0, 0.0, 0.0, 0.0, 0.0, 0.0, 0.0, 0.0, 0.0, 0.0, 0.0, 0.0, 0.0, 0.0, 0.0, 0.0, 0.0, 0.0, 0.0, 0.0, 0.0, 0.0, 0.0, 0.0, 0.0, 0.0, 0.0, 0.0, 0.0, 0.0, 0.0, 0.0, 0.0, 0.0, 0.0, 0.0, 0.0, 0.0, 0.0, 0.0, 0.0, 0.0, 0.0, 0.0, 0.0, 0.0, 0.0, 0.0, 0.0, 0.0, 0.0, 0.0, 0.0, 0.0, 0.0, 0.0, 0.0, 0.0, 0.0, 0.0, 0.0, 0.0, 0.0, 0.0, 0.0, 0.0, 0.0, 0.0, 0.0, 0.0, 0.0, 0.0, 0.0, 0.0, 0.0, 0.0])
me_cylinder.materials.append(mat_material_005)
me_cylinder.materials.append(mat_material_002)
me_cylinder.materials.append(mat_material_001)
me_cylinder.materials.append(mat_material_003)
me_cylinder.materials.append(mat_material_004)
me_cylinder.update()
me_cube_003 = bpy.data.meshes.new('Cube.003')
me_cube_003.from_pydata([(-0.3102, -0.3102, -0.3102), (-0.3102, -0.3102, 0.3102), (-0.3102, 0.3102, -0.3102), (-0.3102, 0.3102, 0.3102), (0.3102, -0.3102, -0.3102), (0.3102, -0.3102, 0.3102), (0.3102, 0.3102, -0.3102), (0.3102, 0.3102, 0.3102)], [], [(0, 1, 3, 2), (2, 3, 7, 6), (6, 7, 5, 4), (4, 5, 1, 0), (2, 6, 4, 0), (7, 3, 1, 5)])
_uv = me_cube_003.uv_layers.new(name='UVMap')
_uv.uv.foreach_set('vector', [0.375, 0.0, 0.625, 0.0, 0.625, 0.25, 0.375, 0.25, 0.375, 0.25, 0.625, 0.25, 0.625, 0.5, 0.375, 0.5, 0.375, 0.5, 0.625, 0.5, 0.625, 0.75, 0.375, 0.75, 0.375, 0.75, 0.625, 0.75, 0.625, 1.0, 0.375, 1.0, 0.125, 0.5, 0.375, 0.5, 0.375, 0.75, 0.125, 0.75, 0.625, 0.5, 0.875, 0.5, 0.875, 0.75, 0.625, 0.75])
me_cube_003.materials.append(mat_material_002)
me_cube_003.update()
me_cylinder_001 = bpy.data.meshes.new('Cylinder.001')
me_cylinder_001.from_pydata([(0.02048, 0.001116, -0.08989), (0.02048, 0.001116, 3.706), (0.06983, -0.003744, -0.08989), (0.06983, -0.003744, 3.706), (0.1173, -0.01814, -0.08989), (0.1173, -0.01814, 3.706), (0.161, -0.04151, -0.08989), (0.161, -0.04151, 3.706), (0.1993, -0.07297, -0.08989), (0.1993, -0.07297, 3.706), (0.2308, -0.1113, -0.08989), (0.2308, -0.1113, 3.706), (0.2542, -0.155, -0.08989), (0.2542, -0.155, 3.706), (0.2686, -0.2025, -0.08989), (0.2686, -0.2025, 3.706), (0.2734, -0.2518, -0.08989), (0.2734, -0.2518, 3.706), (0.2686, -0.3012, -0.08989), (0.2686, -0.3012, 3.706), (0.2542, -0.3486, -0.08989), (0.2542, -0.3486, 3.706), (0.2308, -0.3924, -0.08989), (0.2308, -0.3924, 3.706), (0.1993, -0.4307, -0.08989), (0.1993, -0.4307, 3.706), (0.161, -0.4622, -0.08989), (0.161, -0.4622, 3.706), (0.1173, -0.4855, -0.08989), (0.1173, -0.4855, 3.706), (0.06983, -0.4999, -0.08989), (0.06983, -0.4999, 3.706), (0.02048, -0.5048, -0.08989), (0.02048, -0.5048, 3.706), (-0.02887, -0.4999, -0.08989), (-0.02887, -0.4999, 3.706), (-0.07632, -0.4855, -0.08989), (-0.07632, -0.4855, 3.706), (-0.12, -0.4622, -0.08989), (-0.12, -0.4622, 3.706), (-0.1584, -0.4307, -0.08989), (-0.1584, -0.4307, 3.706), (-0.1898, -0.3924, -0.08989), (-0.1898, -0.3924, 3.706), (-0.2132, -0.3486, -0.08989), (-0.2132, -0.3486, 3.706), (-0.2276, -0.3012, -0.08989), (-0.2276, -0.3012, 3.706), (-0.2325, -0.2518, -0.08989), (-0.2325, -0.2518, 3.706), (-0.2276, -0.2025, -0.08989), (-0.2276, -0.2025, 3.706), (-0.2132, -0.155, -0.08989), (-0.2132, -0.155, 3.706), (-0.1898, -0.1113, -0.08989), (-0.1898, -0.1113, 3.706), (-0.1584, -0.07297, -0.08989), (-0.1584, -0.07297, 3.706), (-0.12, -0.04151, -0.08989), (-0.12, -0.04151, 3.706), (-0.07632, -0.01814, -0.08989), (-0.07632, -0.01814, 3.706), (-0.02887, -0.003744, -0.08989), (-0.02887, -0.003744, 3.706)], [], [(0, 1, 3, 2), (2, 3, 5, 4), (4, 5, 7, 6), (6, 7, 9, 8), (8, 9, 11, 10), (10, 11, 13, 12), (12, 13, 15, 14), (14, 15, 17, 16), (16, 17, 19, 18), (18, 19, 21, 20), (20, 21, 23, 22), (22, 23, 25, 24), (24, 25, 27, 26), (26, 27, 29, 28), (28, 29, 31, 30), (30, 31, 33, 32), (32, 33, 35, 34), (34, 35, 37, 36), (36, 37, 39, 38), (38, 39, 41, 40), (40, 41, 43, 42), (42, 43, 45, 44), (44, 45, 47, 46), (46, 47, 49, 48), (48, 49, 51, 50), (50, 51, 53, 52), (52, 53, 55, 54), (54, 55, 57, 56), (56, 57, 59, 58), (58, 59, 61, 60), (3, 1, 63, 61, 59, 57, 55, 53, 51, 49, 47, 45, 43, 41, 39, 37, 35, 33, 31, 29, 27, 25, 23, 21, 19, 17, 15, 13, 11, 9, 7, 5), (60, 61, 63, 62), (62, 63, 1, 0), (0, 2, 4, 6, 8, 10, 12, 14, 16, 18, 20, 22, 24, 26, 28, 30, 32, 34, 36, 38, 40, 42, 44, 46, 48, 50, 52, 54, 56, 58, 60, 62)])
me_cylinder_001.polygons.foreach_set('use_smooth', [True] * 34)
_uv = me_cylinder_001.uv_layers.new(name='UVMap')
_uv.uv.foreach_set('vector', [1.0, 0.5, 1.0, 1.0, 0.9688, 1.0, 0.9688, 0.5, 0.9688, 0.5, 0.9688, 1.0, 0.9375, 1.0, 0.9375, 0.5, 0.9375, 0.5, 0.9375, 1.0, 0.9062, 1.0, 0.9062, 0.5, 0.9062, 0.5, 0.9062, 1.0, 0.875, 1.0, 0.875, 0.5, 0.875, 0.5, 0.875, 1.0, 0.8438, 1.0, 0.8438, 0.5, 0.8438, 0.5, 0.8438, 1.0, 0.8125, 1.0, 0.8125, 0.5, 0.8125, 0.5, 0.8125, 1.0, 0.7812, 1.0, 0.7812, 0.5, 0.7812, 0.5, 0.7812, 1.0, 0.75, 1.0, 0.75, 0.5, 0.75, 0.5, 0.75, 1.0, 0.7188, 1.0, 0.7188, 0.5, 0.7188, 0.5, 0.7188, 1.0, 0.6875, 1.0, 0.6875, 0.5, 0.6875, 0.5, 0.6875, 1.0, 0.6562, 1.0, 0.6562, 0.5, 0.6562, 0.5, 0.6562, 1.0, 0.625, 1.0, 0.625, 0.5, 0.625, 0.5, 0.625, 1.0, 0.5938, 1.0, 0.5938, 0.5, 0.5938, 0.5, 0.5938, 1.0, 0.5625, 1.0, 0.5625, 0.5, 0.5625, 0.5, 0.5625, 1.0, 0.5312, 1.0, 0.5312, 0.5, 0.5312, 0.5, 0.5312, 1.0, 0.5, 1.0, 0.5, 0.5, 0.5, 0.5, 0.5, 1.0, 0.4688, 1.0, 0.4688, 0.5, 0.4688, 0.5, 0.4688, 1.0, 0.4375, 1.0, 0.4375, 0.5, 0.4375, 0.5, 0.4375, 1.0, 0.4062, 1.0, 0.4062, 0.5, 0.4062, 0.5, 0.4062, 1.0, 0.375, 1.0, 0.375, 0.5, 0.375, 0.5, 0.375, 1.0, 0.3438, 1.0, 0.3438, 0.5, 0.3438, 0.5, 0.3438, 1.0, 0.3125, 1.0, 0.3125, 0.5, 0.3125, 0.5, 0.3125, 1.0, 0.2812, 1.0, 0.2812, 0.5, 0.2812, 0.5, 0.2812, 1.0, 0.25, 1.0, 0.25, 0.5, 0.25, 0.5, 0.25, 1.0, 0.2188, 1.0, 0.2188, 0.5, 0.2188, 0.5, 0.2188, 1.0, 0.1875, 1.0, 0.1875, 0.5, 0.1875, 0.5, 0.1875, 1.0, 0.1562, 1.0, 0.1562, 0.5, 0.1562, 0.5, 0.1562, 1.0, 0.125, 1.0, 0.125, 0.5, 0.125, 0.5, 0.125, 1.0, 0.09375, 1.0, 0.09375, 0.5, 0.09375, 0.5, 0.09375, 1.0, 0.0625, 1.0, 0.0625, 0.5, 0.2968, 0.4854, 0.25, 0.49, 0.2032, 0.4854, 0.1582, 0.4717, 0.1167, 0.4496, 0.08029, 0.4197, 0.05045, 0.3833, 0.02827, 0.3418, 0.01461, 0.2968, 0.01, 0.25, 0.01461, 0.2032, 0.02827, 0.1582, 0.05045, 0.1167, 0.08029, 0.08029, 0.1167, 0.05045, 0.1582, 0.02827, 0.2032, 0.01461, 0.25, 0.01, 0.2968, 0.01461, 0.3418, 0.02827, 0.3833, 0.05045, 0.4197, 0.08029, 0.4496, 0.1167, 0.4717, 0.1582, 0.4854, 0.2032, 0.49, 0.25, 0.4854, 0.2968, 0.4717, 0.3418, 0.4496, 0.3833, 0.4197, 0.4197, 0.3833, 0.4496, 0.3418, 0.4717, 0.0625, 0.5, 0.0625, 1.0, 0.03125, 1.0, 0.03125, 0.5, 0.03125, 0.5, 0.03125, 1.0, 0.0, 1.0, 0.0, 0.5, 0.75, 0.49, 0.7968, 0.4854, 0.8418, 0.4717, 0.8833, 0.4496, 0.9197, 0.4197, 0.9496, 0.3833, 0.9717, 0.3418, 0.9854, 0.2968, 0.99, 0.25, 0.9854, 0.2032, 0.9717, 0.1582, 0.9496, 0.1167, 0.9197, 0.08029, 0.8833, 0.05045, 0.8418, 0.02827, 0.7968, 0.01461, 0.75, 0.01, 0.7032, 0.01461, 0.6582, 0.02827, 0.6167, 0.05045, 0.5803, 0.08029, 0.5504, 0.1167, 0.5283, 0.1582, 0.5146, 0.2032, 0.51, 0.25, 0.5146, 0.2968, 0.5283, 0.3418, 0.5504, 0.3833, 0.5803, 0.4197, 0.6167, 0.4496, 0.6582, 0.4717, 0.7032, 0.4854])
me_cylinder_001.materials.append(mat_material_002)
me_cylinder_001.update()

# ---- objects
ob_cylinder = bpy.data.objects.new('Cylinder', me_cylinder)
ob_cube_002 = bpy.data.objects.new('Cube.002', me_cube_003)
ob_cylinder_001 = bpy.data.objects.new('Cylinder.001', me_cylinder_001)

# ---- transforms, parenting, visibility, modifiers, constraints
ob_cylinder.parent = ob_cube_002
ob_cylinder.matrix_parent_inverse = Matrix(((0.9864, 0.04457, 0.1582, -0.09452), (-0.0461, 0.9989, 0.00601, -0.2464), (-0.1577, -0.01322, 0.9874, -3.288), (0.0, -0.0, -0.0, 1.0)))
ob_cylinder.location = (-0.4533, 0.2381, 3.208)
ob_cylinder.rotation_euler = (0.006087, -0.1588, 0.04515)
_m = ob_cylinder.modifiers.new('Auto Smooth', 'NODES')
_m.node_group = ng_auto_smooth
_gi = [s.identifier for s in ng_auto_smooth.interface.items_tree if s.item_type == 'SOCKET' and s.in_out == 'INPUT']
_m[_gi[1]] = 0.5236  # Angle
ob_cube_002.parent = ob_cylinder_001
ob_cube_002.matrix_parent_inverse = Matrix(((0.0141, 0.006667, -0.9999, 3.242), (-0.0461, 0.9989, 0.00601, -0.514), (0.9988, 0.04601, 0.01439, 4.288), (-0.0, -0.0, -0.0, 1.0)))
ob_cube_002.location = (-0.4368, 0.2069, 3.263)
ob_cube_002.rotation_euler = (0.006087, -0.1588, 0.04515)
ob_cylinder_001.location = (-4.352, 0.2945, 3.183)
ob_cylinder_001.rotation_euler = (-2.746, 1.586, -2.7)
_m = ob_cylinder_001.modifiers.new('Auto Smooth', 'NODES')
_m.node_group = ng_auto_smooth
_gi = [s.identifier for s in ng_auto_smooth.interface.items_tree if s.item_type == 'SOCKET' and s.in_out == 'INPUT']
_m[_gi[1]] = 0.5236  # Angle

# ---- collection membership
col_collection.objects.link(ob_cylinder)
col_collection.objects.link(ob_cube_002)
col_collection.objects.link(ob_cylinder_001)

# ---- scene / render settings (as saved in the file)
scene.frame_start = 1; scene.frame_end = 250; scene.frame_set(1)
scene.render.engine = 'BLENDER_EEVEE_NEXT'
scene.cycles.sampling_pattern = 'TABULATED_SOBOL'
scene.view_settings.view_transform = 'Filmic'
bpy.context.view_layer.update()

# ---- added for rendering (the .blend has no active camera and no usable light): camera, sun
cam_auto = bpy.data.cameras.new('AutoCamera')
cam_auto.lens = 50.0
cam_auto.sensor_width = 36.0
cam_auto.clip_end = 1000.0
ob_auto_camera = bpy.data.objects.new('AutoCamera', cam_auto)
scene.collection.objects.link(ob_auto_camera)
ob_auto_camera.location = (5.97672, -8.72804, 10.8004)
ob_auto_camera.rotation_euler = (1.09748, -7.21219e-08, 0.694738)
scene.camera = ob_auto_camera
light_auto_sun = bpy.data.lights.new('AutoSun', 'SUN')
light_auto_sun.energy = 3.0
light_auto_sun.angle = 0.0523599
ob_auto_sun = bpy.data.objects.new('AutoSun', light_auto_sun)
scene.collection.objects.link(ob_auto_sun)
ob_auto_sun.rotation_euler = (0.872665, 0.174533, 0.523599)
bpy.context.view_layer.update()

